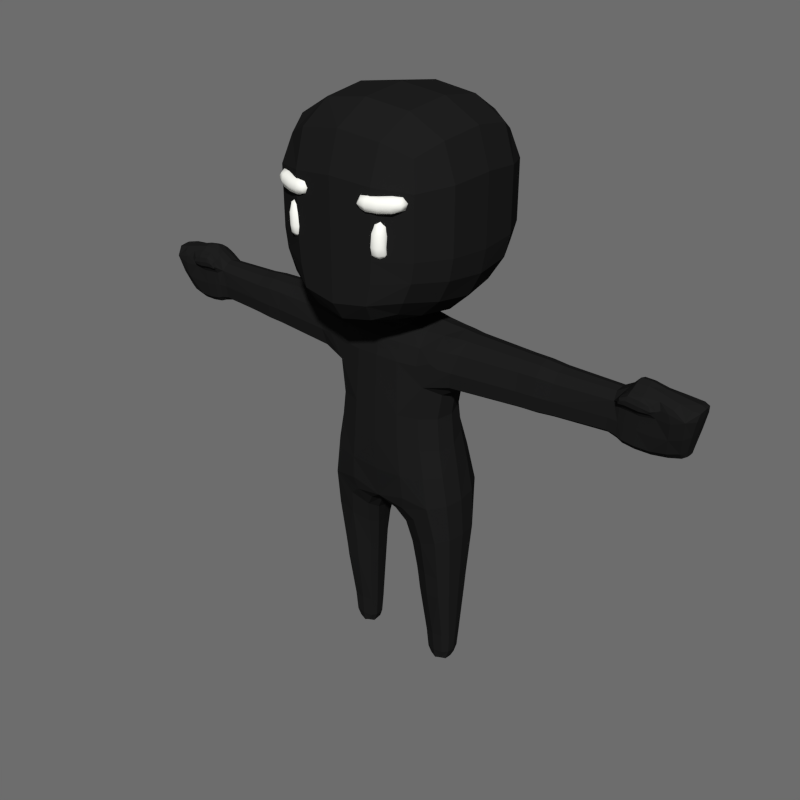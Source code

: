 # Source: BaseCharacter.blend  (saved by Blender 2.83.19; exported with 4.5.12 LTS)
import bpy
from mathutils import Matrix  # noqa: F401  (used for matrix-valued properties, if any)

bpy.ops.wm.read_factory_settings(use_empty=True)
scene = bpy.context.scene
scene.name = 'Scene'

# ---- collections
col_collection_1 = bpy.data.collections.new('Collection 1'); scene.collection.children.link(col_collection_1)

# ---- materials (node trees are filled in below, after node groups)
mat_skin = bpy.data.materials.new('Skin')
mat_skin.alpha_threshold = 0.0
mat_skin.diffuse_color = (0.01341, 0.01341, 0.01341, 1.0)
mat_skin.roughness = 0.5
mat_face = bpy.data.materials.new('Face')
mat_face.alpha_threshold = 0.0
mat_face.diffuse_color = (1.0, 1.0, 0.9404, 1.0)
mat_face.roughness = 0.5

# ---- material node trees

# ---- world
world_world = bpy.data.worlds.new('World'); scene.world = world_world
world_world.color = (0.1523, 0.1523, 0.1523)
world_world.use_sun_shadow = False
world_world.sun_shadow_jitter_overblur = 0.0
world_world.cycles.sampling_method = 'NONE'
world_world.cycles.sample_map_resolution = 256

# ---- meshes
me_cube_004 = bpy.data.meshes.new('Cube.004')
me_cube_004.from_pydata([(0.1227, 0.2001, 1.579), (0.06104, -0.08438, 0.9574), (0.1291, -0.1017, 2.016), (0.1312, -0.2019, 1.561), (0.1614, 0.05575, 2.058), (0.07059, 0.0967, 0.907), (0.4139, 0.1454, 1.853), (0.3394, 0.1147, 1.253), (0.1555, -0.2074, 1.225), (0.3475, -0.09888, 1.236), (0.1146, 0.3094, 1.092), (1.528, -0.05293, 2.027), (0.3217, 0.05788, 2.026), (0.3, -0.16, 1.876), (0.4531, -0.06529, 2.004), (1.492, -0.02305, 1.745), (0.4063, -0.07396, 1.738), (0.404, 0.07814, 1.738), (0.2942, 0.09098, 1.575), (0.3027, -0.09182, 1.553), (0.321, -0.07665, 2.002), (0.4145, -0.1395, 1.853), (0.4546, 0.06757, 2.004), (1.561, 0.01423, 1.758), (1.588, 0.07078, 1.881), (1.512, 0.06185, 2.019), (1.496, 0.06556, 1.746), (1.5, -0.09136, 1.985), (1.496, 0.1247, 1.871), (0.2656, 0.0752, -0.01859), (0.1965, 0.008942, 0.05077), (0.2032, 0.06511, 0.04759), (0.1647, 0.2184, 0.943), (0.1533, -0.1793, 1.017), (0.265, 0.006853, -0.01859), (0.3327, 0.002758, 0.05917), (0.2597, 0.1073, 0.05692), (0.2582, -0.03322, 0.06011), (0.3276, 0.08709, 0.05917), (0.3174, 0.1497, 0.4702), (0.3198, -0.08251, 0.4702), (0.1941, 0.0966, 0.4702), (0.368, 0.0319, 0.4702), (0.1761, -0.06025, 0.4702), (0.1633, 0.02573, 0.4702), (1.263, -0.07376, 1.863), (1.255, 0.04657, 1.768), (1.291, 0.02852, 2.027), (1.254, -0.04324, 1.767), (1.286, -0.04011, 2.023), (1.352, 0.1162, 1.867), (1.37, -0.09455, 1.955), (1.349, 0.05174, 1.749), (1.369, 0.03277, 2.054), (1.345, -0.05026, 1.748), (1.378, -0.04655, 2.06), (1.293, 0.07641, 1.998), (1.27, -0.09092, 1.959), (1.281, -0.1107, 1.986), (1.267, 0.09781, 1.868), (1.344, 0.08789, 2.01), (0.1298, -0.04089, 0.7494), (0.1468, 0.06627, 0.7314), (0.3772, -0.06907, 0.8565), (0.2494, 0.1748, 0.7895), (0.2354, -0.1324, 0.8124), (0.3742, 0.131, 0.8516), (0.1473, 0.264, 1.304), (0.121, 0.1427, 1.996), (0.2991, 0.13, 1.978), (0.05766, -0.04692, 2.173), (0.08649, -0.0741, 2.111), (0.08649, 0.07087, 2.127), (0.05766, 0.04972, 2.183), (1.617, -0.03764, 2.005), (1.615, 0.0501, 2.007), (1.589, -0.02867, 1.88), (1.563, 0.05908, 1.758), (0.1223, -0.186, 1.844), (0.3015, 0.1605, 1.882), (0.1227, 0.1842, 1.846), (1.378, -0.09364, 2.026), (1.507, -0.07845, 1.858), (1.357, -0.07797, 1.851), (1.372, -0.1125, 1.985), (1.446, -0.09356, 1.978), (1.275, -0.09004, 1.998), (0.1302, 0.1035, 2.031), (0.2689, 0.2094, 1.278), (0.367, 0.1286, 1.07), (0.2306, -0.08474, 2.003), (0.2812, -0.1754, 1.236), (0.1642, -0.1982, 1.093), (0.1558, 0.2718, 1.004), (0.1224, -0.162, 1.94), (0.3708, -0.0921, 1.072), (0.2389, 0.04873, 2.044), (0.1744, -0.009627, 2.059), (0.06593, 0.003082, 0.9355), (0.3638, 0.003965, 1.238), (0.1402, -0.2082, 1.389), (0.2397, -0.1654, 1.559), (0.1288, 0.2208, 1.431), (0.3922, 0.1339, 1.768), (0.4554, 0.0007079, 2.023), (0.3182, 0.1047, 1.998), (0.4415, -0.1166, 1.947), (1.494, 0.01656, 1.741), (0.3208, -7.098e-05, 1.555), (0.3205, -0.09644, 1.384), (0.3092, 0.09905, 1.417), (0.3951, -0.1275, 1.768), (0.2269, 0.1636, 1.591), (0.3194, -0.004555, 2.036), (0.4433, 0.1207, 1.948), (0.3175, -0.1359, 1.942), (0.419, 0.001183, 1.737), (0.318, 0.08565, 1.694), (0.3221, -0.08449, 1.689), (0.3964, -0.07197, 2.005), (0.3441, -0.1547, 1.857), (0.3976, 0.06892, 2.012), (0.3436, 0.1571, 1.859), (1.562, 0.03779, 1.756), (1.546, 0.06612, 1.75), (1.544, -0.0008821, 1.75), (1.585, 0.06411, 2.012), (1.561, 0.1088, 1.876), (1.592, -0.05232, 2.012), (1.564, -0.06625, 1.871), (1.521, -0.0858, 2.006), (1.497, 0.1072, 1.782), (0.2194, 0.08574, 0.04992), (0.1249, 0.06473, 0.8335), (0.2271, 0.1894, 0.915), (0.2122, -0.161, 0.9621), (0.1087, -0.0643, 0.8685), (0.0964, 0.1755, 0.9001), (0.08162, -0.1503, 0.9815), (0.3102, 0.08351, 0.0008505), (0.3139, 0.004386, 0.0008505), (0.2681, 0.04298, -0.01859), (0.2208, 0.06734, -0.002046), (0.2615, 0.09836, 0.000287), (0.2604, -0.0222, 0.001084), (0.2159, 0.008818, -0.001249), (0.1383, 0.01758, 0.7356), (0.1519, -0.09544, 0.7744), (0.3089, -0.02732, 0.06295), (0.3903, 0.02671, 0.8551), (0.3029, 0.1132, 0.06215), (0.3549, 0.1045, 0.4702), (0.1994, 0.04097, 0.04838), (0.2107, -0.01959, 0.0547), (0.2447, -0.08586, 0.4702), (0.3366, 0.04492, 0.05563), (0.2536, 0.1365, 0.4702), (0.3354, 0.09293, 0.1773), (0.2554, -0.04265, 0.1787), (0.2584, 0.1159, 0.1739), (0.3403, -0.003083, 0.1773), (0.1942, 0.0679, 0.1599), (0.1863, 0.00535, 0.1647), (1.21, 0.09463, 1.869), (1.211, -0.07278, 1.866), (1.206, 0.05015, 1.778), (1.228, 0.0398, 1.987), (1.206, -0.03803, 1.778), (1.228, -0.03616, 1.986), (1.257, -0.06676, 1.791), (1.292, -0.007483, 2.036), (1.289, 0.05933, 2.01), (1.347, -0.009985, 1.748), (1.379, -0.07265, 2.04), (1.351, 0.1041, 1.779), (1.495, -0.05436, 1.777), (1.525, -0.0009638, 2.036), (1.5, 0.1117, 1.966), (1.419, 0.1249, 1.868), (1.461, -0.08408, 1.984), (1.425, 0.05992, 1.745), (1.429, 0.04938, 2.031), (1.421, -0.0427, 1.744), (1.45, -0.04811, 2.045), (1.347, -0.07196, 1.773), (1.375, -0.01238, 2.07), (1.359, 0.07188, 2.028), (1.254, -0.004904, 1.768), (1.278, -0.06806, 2.005), (1.259, 0.08841, 1.793), (1.321, -0.04497, 2.057), (1.283, -0.04926, 1.756), (1.325, 0.02237, 2.061), (1.286, 0.04573, 1.757), (1.314, -0.1126, 1.993), (1.3, 0.105, 1.867), (1.367, -0.0812, 1.928), (1.296, -0.07692, 1.857), (1.433, -0.07809, 1.849), (1.319, 0.07709, 2.012), (1.278, 0.08906, 1.95), (1.35, 0.1051, 1.962), (0.3586, -0.03684, 0.4702), (0.1698, 0.06198, 0.4702), (0.1572, -0.01903, 0.4702), (0.1767, 0.1153, 0.7462), (0.3279, -0.1307, 0.8456), (0.3277, 0.1962, 0.8337), (0.3213, 0.1622, 0.6049), (0.3226, -0.09824, 0.6049), (0.1869, 0.1006, 0.6049), (0.3767, 0.02883, 0.6049), (0.166, -0.07141, 0.6049), (0.153, 0.02188, 0.6049), (0.1514, 0.3026, 1.193), (0.226, 0.1282, 1.986), (0.1223, 0.1705, 1.938), (0.3149, 0.1498, 1.942), (0.09714, -0.08099, 2.059), (0.07207, 0.004409, 2.182), (0.07928, -0.0673, 2.154), (0.07928, 0.06558, 2.168), (0.1297, 0.002903, 2.13), (1.62, 0.005563, 2.011), (1.609, -0.04579, 1.966), (1.607, 0.06681, 1.968), (1.592, 0.02133, 1.883), (1.568, -0.003061, 1.794), (1.569, 0.06665, 1.795), (0.1261, -0.193, 1.72), (0.2279, -0.1698, 1.846), (0.2288, 0.1692, 1.852), (0.1227, 0.1915, 1.725), (1.272, -0.1051, 1.966), (1.37, -0.1083, 1.962), (1.276, -0.1047, 1.994), (1.426, -0.1072, 1.975), (1.376, -0.1076, 2.01), (1.269, -0.07742, 1.935), (1.514, -0.09192, 1.942), (1.317, -0.09279, 2.027), (1.431, -0.09356, 2.006), (1.308, -0.09413, 1.96), (1.258, -0.08841, 1.967), (1.425, -0.09382, 1.956), (0.1052, 0.06709, 2.082), (0.3054, -0.1739, 1.067), (0.2297, -0.1455, 1.931), (0.2997, 0.2448, 1.065), (0.2314, 0.09247, 2.017), (0.3857, 0.01192, 1.071), (0.241, -0.008505, 2.046), (0.2383, 0.179, 1.441), (0.2553, -0.1726, 1.39), (0.3378, 0.0006853, 1.388), (0.2627, -0.1621, 1.739), (0.258, 0.1627, 1.743), (0.3955, -0.0005574, 2.03), (0.3846, 0.1336, 1.958), (0.3845, -0.1288, 1.945), (0.3391, 0.0004952, 1.688), (1.593, 0.00375, 2.024), (1.545, 0.03278, 1.745), (1.55, 0.09204, 1.789), (1.548, -0.03269, 1.787), (1.574, 0.1038, 1.966), (1.579, -0.09225, 1.97), (0.117, 0.002916, 0.8459), (0.1544, 0.1255, 0.8502), (0.1304, -0.1234, 0.9058), (0.3174, 0.04444, -3.447e-05), (0.2939, 0.1012, 0.01729), (0.2974, -0.01744, 0.01765), (0.2188, 0.0415, -0.001847), (0.2309, 0.08424, 0.01186), (0.2254, -0.01272, 0.01398), (0.2127, 0.09139, 0.1634), (0.1898, 0.04077, 0.1611), (0.202, -0.02644, 0.1706), (0.3127, -0.03698, 0.1829), (0.3455, 0.04492, 0.172), (0.3073, 0.1227, 0.1817), (1.205, 0.002264, 1.778), (1.209, -0.06496, 1.8), (1.235, -0.06807, 1.952), (1.234, 9.984e-05, 1.996), (1.231, 0.07828, 1.954), (1.208, 0.08711, 1.801), (1.423, -0.0009852, 1.744), (1.45, -0.07685, 2.022), (1.425, 0.1114, 1.777), (1.423, -0.06761, 1.771), (1.443, -0.0069, 2.051), (1.403, 0.105, 1.98), (1.286, -0.07061, 1.781), (1.324, -0.01378, 2.071), (1.324, 0.05537, 2.037), (1.284, -0.01108, 1.756), (1.318, -0.07127, 2.037), (1.291, 0.09362, 1.784), (1.442, -0.08129, 1.939), (1.311, 0.09464, 1.959), (0.3625, 0.111, 0.6049), (0.2405, -0.1007, 0.6049), (0.2517, 0.1465, 0.6049), (0.3657, -0.04799, 0.6049), (0.1603, 0.06168, 0.6049), (0.1458, -0.02652, 0.6049), (0.2316, 0.1556, 1.934), (0.1409, -0.0002292, 2.087), (0.1153, 0.00328, 2.168), (1.614, 0.01002, 1.971), (1.57, 0.03281, 1.797), (1.411, -0.1041, 1.962), (1.415, -0.1037, 1.997), (1.316, -0.1073, 2.016), (1.306, -0.08061, 1.934), (1.266, -0.1001, 1.974), (1.309, -0.108, 1.969), (0.7223, 0.1215, 1.86), (0.7577, -0.1083, 1.859), (0.7577, 0.065, 1.757), (0.7577, 0.05459, 1.996), (0.7577, -0.05715, 1.757), (0.7577, -0.05163, 1.995), (0.7577, -0.09826, 1.783), (0.7577, 0.0004617, 2.01), (0.7223, 0.1007, 1.95), (0.7577, 0.001704, 1.756), (0.7577, -0.09384, 1.949), (0.7577, 0.1119, 1.784), (0.8472, 0.1184, 1.861), (0.8473, -0.104, 1.86), (0.8466, 0.06323, 1.76), (0.8497, 0.05277, 1.995), (0.8467, -0.05481, 1.759), (0.8496, -0.04976, 1.994), (0.8465, 0.001759, 1.759), (0.8507, -0.09075, 1.95), (0.8469, 0.109, 1.786), (0.847, -0.09416, 1.785), (0.8506, 0.0003838, 2.009), (0.85, 0.09809, 1.951), (0.9684, 0.1114, 1.863), (0.9355, -0.09704, 1.862), (0.9348, 0.05974, 1.767), (0.9376, 0.04994, 1.988), (0.9349, -0.05095, 1.767), (0.9376, -0.04622, 1.987), (0.9347, 0.002098, 1.767), (0.9386, -0.08466, 1.946), (0.9351, 0.1026, 1.792), (0.9352, -0.08785, 1.791), (0.9385, 0.0008081, 2.001), (0.9725, 0.09243, 1.947), (0.8092, 0.1002, 1.951), (0.8928, 0.09605, 1.949), (0.8927, 0.1157, 1.862), (0.8101, 0.1208, 1.861), (0.3622, -0.04241, 0.543), (0.1651, 0.06183, 0.543), (0.3212, -0.09038, 0.543), (0.1515, -0.02278, 0.543), (0.3587, 0.1077, 0.543), (0.2426, -0.09327, 0.543), (0.1581, 0.02381, 0.543), (0.171, -0.06583, 0.543), (0.3723, 0.03037, 0.543), (-0.1227, 0.2001, 1.579), (-0.06104, -0.08438, 0.9574), (-0.1291, -0.1017, 2.016), (-0.1312, -0.2019, 1.561), (-0.1614, 0.05575, 2.058), (-0.07059, 0.0967, 0.907), (-0.4139, 0.1454, 1.853), (-0.3394, 0.1147, 1.253), (-0.1555, -0.2074, 1.225), (-0.3475, -0.09888, 1.236), (-0.1146, 0.3094, 1.092), (-1.528, -0.05293, 2.027), (-0.3217, 0.05788, 2.026), (-0.3, -0.16, 1.876), (-0.4531, -0.06529, 2.004), (-1.492, -0.02305, 1.745), (-0.4063, -0.07396, 1.738), (-0.404, 0.07814, 1.738), (-0.2942, 0.09098, 1.575), (-0.3027, -0.09182, 1.553), (-0.321, -0.07665, 2.002), (-0.4145, -0.1395, 1.853), (-0.4546, 0.06757, 2.004), (-1.561, 0.01423, 1.758), (-1.588, 0.07078, 1.881), (-1.512, 0.06185, 2.019), (-1.496, 0.06556, 1.746), (-1.5, -0.09136, 1.985), (-1.496, 0.1247, 1.871), (-0.2656, 0.0752, -0.01859), (-0.1965, 0.008942, 0.05077), (-0.2032, 0.06511, 0.04759), (-0.1647, 0.2184, 0.943), (-0.1533, -0.1793, 1.017), (-0.265, 0.006853, -0.01859), (-0.3327, 0.002758, 0.05917), (-0.2597, 0.1073, 0.05692), (-0.2582, -0.03322, 0.06011), (-0.3276, 0.08709, 0.05917), (-0.3174, 0.1497, 0.4702), (-0.3198, -0.08251, 0.4702), (-0.1941, 0.0966, 0.4702), (-0.368, 0.0319, 0.4702), (-0.1761, -0.06025, 0.4702), (-0.1633, 0.02573, 0.4702), (-1.263, -0.07376, 1.863), (-1.255, 0.04657, 1.768), (-1.291, 0.02852, 2.027), (-1.254, -0.04324, 1.767), (-1.286, -0.04011, 2.023), (-1.352, 0.1162, 1.867), (-1.37, -0.09455, 1.955), (-1.349, 0.05174, 1.749), (-1.369, 0.03277, 2.054), (-1.345, -0.05026, 1.748), (-1.378, -0.04655, 2.06), (-1.293, 0.07641, 1.998), (-1.27, -0.09092, 1.959), (-1.281, -0.1107, 1.986), (-1.267, 0.09781, 1.868), (-1.344, 0.08789, 2.01), (-0.1298, -0.04089, 0.7494), (-0.1468, 0.06627, 0.7314), (-0.3772, -0.06907, 0.8565), (-0.2494, 0.1748, 0.7895), (-0.2354, -0.1324, 0.8124), (-0.3742, 0.131, 0.8516), (-0.1473, 0.264, 1.304), (-0.121, 0.1427, 1.996), (-0.2991, 0.13, 1.978), (-0.05766, -0.04692, 2.173), (-0.08649, -0.0741, 2.111), (-0.08649, 0.07087, 2.127), (-0.05766, 0.04972, 2.183), (-1.617, -0.03764, 2.005), (-1.615, 0.0501, 2.007), (-1.589, -0.02867, 1.88), (-1.563, 0.05908, 1.758), (-0.1223, -0.186, 1.844), (-0.3015, 0.1605, 1.882), (-0.1227, 0.1842, 1.846), (-1.378, -0.09364, 2.026), (-1.507, -0.07845, 1.858), (-1.357, -0.07797, 1.851), (-1.372, -0.1125, 1.985), (-1.446, -0.09356, 1.978), (-1.275, -0.09004, 1.998), (-0.1302, 0.1035, 2.031), (-0.2689, 0.2094, 1.278), (-0.367, 0.1286, 1.07), (-0.2306, -0.08474, 2.003), (-0.2812, -0.1754, 1.236), (-0.1642, -0.1982, 1.093), (-0.1558, 0.2718, 1.004), (-0.1224, -0.162, 1.94), (0.0, -0.1396, 2.006), (0.0, -0.09358, 0.9943), (0.0, -0.2122, 1.217), (0.0, 0.3196, 1.095), (-0.3708, -0.0921, 1.072), (-0.2389, 0.04873, 2.044), (0.0, 0.1211, 0.9366), (-0.1744, -0.009627, 2.059), (-0.06593, 0.003082, 0.9355), (-0.3638, 0.003965, 1.238), (0.0, -0.2109, 1.561), (0.0, 0.2093, 1.566), (-0.1402, -0.2082, 1.389), (-0.2397, -0.1654, 1.559), (-0.1288, 0.2208, 1.431), (-0.3922, 0.1339, 1.768), (-0.4554, 0.0007079, 2.023), (-0.3182, 0.1047, 1.998), (-0.4415, -0.1166, 1.947), (-1.494, 0.01656, 1.741), (-0.3208, -7.098e-05, 1.555), (-0.3205, -0.09644, 1.384), (-0.3092, 0.09905, 1.417), (-0.3951, -0.1275, 1.768), (-0.2269, 0.1636, 1.591), (-0.3194, -0.004555, 2.036), (-0.4433, 0.1207, 1.948), (-0.3175, -0.1359, 1.942), (-0.419, 0.001183, 1.737), (-0.318, 0.08565, 1.694), (-0.3221, -0.08449, 1.689), (-0.3964, -0.07197, 2.005), (-0.3441, -0.1547, 1.857), (-0.3976, 0.06892, 2.012), (-0.3436, 0.1571, 1.859), (-1.562, 0.03779, 1.756), (-1.546, 0.06612, 1.75), (-1.544, -0.0008821, 1.75), (-1.585, 0.06411, 2.012), (-1.561, 0.1088, 1.876), (-1.592, -0.05232, 2.012), (-1.564, -0.06625, 1.871), (-1.521, -0.0858, 2.006), (-1.497, 0.1072, 1.782), (-0.2194, 0.08574, 0.04992), (-0.1249, 0.06473, 0.8335), (-0.2271, 0.1894, 0.915), (-0.2122, -0.161, 0.9621), (-0.1087, -0.0643, 0.8685), (-0.0964, 0.1755, 0.9001), (-0.08162, -0.1503, 0.9815), (-0.3102, 0.08351, 0.0008505), (-0.3139, 0.004386, 0.0008505), (-0.2681, 0.04298, -0.01859), (-0.2208, 0.06734, -0.002046), (-0.2615, 0.09836, 0.000287), (-0.2604, -0.0222, 0.001084), (-0.2159, 0.008818, -0.001249), (-0.1383, 0.01758, 0.7356), (-0.1519, -0.09544, 0.7744), (-0.3089, -0.02732, 0.06295), (-0.3903, 0.02671, 0.8551), (-0.3029, 0.1132, 0.06215), (-0.3549, 0.1045, 0.4702), (-0.1994, 0.04097, 0.04838), (-0.2107, -0.01959, 0.0547), (-0.2447, -0.08586, 0.4702), (-0.3366, 0.04492, 0.05563), (-0.2536, 0.1365, 0.4702), (-0.3354, 0.09293, 0.1773), (-0.2554, -0.04265, 0.1787), (-0.2584, 0.1159, 0.1739), (-0.3403, -0.003083, 0.1773), (-0.1942, 0.0679, 0.1599), (-0.1863, 0.00535, 0.1647), (-1.21, 0.09463, 1.869), (-1.211, -0.07278, 1.866), (-1.206, 0.05015, 1.778), (-1.228, 0.0398, 1.987), (-1.206, -0.03803, 1.778), (-1.228, -0.03616, 1.986), (-1.257, -0.06676, 1.791), (-1.292, -0.007483, 2.036), (-1.289, 0.05933, 2.01), (-1.347, -0.009985, 1.748), (-1.379, -0.07265, 2.04), (-1.351, 0.1041, 1.779), (-1.495, -0.05436, 1.777), (-1.525, -0.0009638, 2.036), (-1.5, 0.1117, 1.966), (-1.419, 0.1249, 1.868), (-1.461, -0.08408, 1.984), (-1.425, 0.05992, 1.745), (-1.429, 0.04938, 2.031), (-1.421, -0.0427, 1.744), (-1.45, -0.04811, 2.045), (-1.347, -0.07196, 1.773), (-1.375, -0.01238, 2.07), (-1.359, 0.07188, 2.028), (-1.254, -0.004904, 1.768), (-1.278, -0.06806, 2.005), (-1.259, 0.08841, 1.793), (-1.321, -0.04497, 2.057), (-1.283, -0.04926, 1.756), (-1.325, 0.02237, 2.061), (-1.286, 0.04573, 1.757), (-1.314, -0.1126, 1.993), (-1.3, 0.105, 1.867), (-1.367, -0.0812, 1.928), (-1.296, -0.07692, 1.857), (-1.433, -0.07809, 1.849), (-1.319, 0.07709, 2.012), (-1.278, 0.08906, 1.95), (-1.35, 0.1051, 1.962), (-0.3586, -0.03684, 0.4702), (-0.1698, 0.06198, 0.4702), (-0.1572, -0.01903, 0.4702), (-0.1767, 0.1153, 0.7462), (-0.3279, -0.1307, 0.8456), (-0.3277, 0.1962, 0.8337), (-0.3213, 0.1622, 0.6049), (-0.3226, -0.09824, 0.6049), (-0.1869, 0.1006, 0.6049), (-0.3767, 0.02883, 0.6049), (-0.166, -0.07141, 0.6049), (-0.153, 0.02188, 0.6049), (0.0, 0.2813, 1.318), (-0.1514, 0.3026, 1.193), (0.0, 0.154, 2.001), (-0.226, 0.1282, 1.986), (-0.1223, 0.1705, 1.938), (-0.3149, 0.1498, 1.942), (-0.09714, -0.08099, 2.059), (0.0, 0.06029, 2.183), (-0.07207, 0.004409, 2.182), (0.0, -0.06051, 2.17), (-0.07928, -0.0673, 2.154), (-0.07928, 0.06558, 2.168), (-0.1297, 0.002903, 2.13), (0.0, -0.1149, 2.096), (-1.62, 0.005563, 2.011), (-1.609, -0.04579, 1.966), (-1.607, 0.06681, 1.968), (-1.592, 0.02133, 1.883), (-1.568, -0.003061, 1.794), (-1.569, 0.06665, 1.795), (0.0, -0.1957, 1.85), (0.0, 0.1933, 1.849), (-0.1261, -0.193, 1.72), (-0.2279, -0.1698, 1.846), (-0.2288, 0.1692, 1.852), (-0.1227, 0.1915, 1.725), (-1.272, -0.1051, 1.966), (-1.37, -0.1083, 1.962), (-1.276, -0.1047, 1.994), (-1.426, -0.1072, 1.975), (-1.376, -0.1076, 2.01), (-1.269, -0.07742, 1.935), (-1.514, -0.09192, 1.942), (-1.317, -0.09279, 2.027), (-1.431, -0.09356, 2.006), (-1.308, -0.09413, 1.96), (-1.258, -0.08841, 1.967), (-1.425, -0.09382, 1.956), (0.0, 0.1026, 2.12), (-0.1052, 0.06709, 2.082), (-0.3054, -0.1739, 1.067), (-0.2297, -0.1455, 1.931), (-0.2997, 0.2448, 1.065), (-0.2314, 0.09247, 2.017), (-0.3857, 0.01192, 1.071), (-0.241, -0.008505, 2.046), (-0.2383, 0.179, 1.441), (-0.2553, -0.1726, 1.39), (-0.3378, 0.0006853, 1.388), (-0.2627, -0.1621, 1.739), (-0.258, 0.1627, 1.743), (-0.3955, -0.0005574, 2.03), (-0.3846, 0.1336, 1.958), (-0.3845, -0.1288, 1.945), (-0.3391, 0.0004952, 1.688), (-1.593, 0.00375, 2.024), (-1.545, 0.03278, 1.745), (-1.55, 0.09204, 1.789), (-1.548, -0.03269, 1.787), (-1.574, 0.1038, 1.966), (-1.579, -0.09225, 1.97), (-0.117, 0.002916, 0.8459), (-0.1544, 0.1255, 0.8502), (-0.1304, -0.1234, 0.9058), (-0.3174, 0.04444, -3.447e-05), (-0.2939, 0.1012, 0.01729), (-0.2974, -0.01744, 0.01765), (-0.2188, 0.0415, -0.001847), (-0.2309, 0.08424, 0.01186), (-0.2254, -0.01272, 0.01398), (-0.2127, 0.09139, 0.1634), (-0.1898, 0.04077, 0.1611), (-0.202, -0.02644, 0.1706), (-0.3127, -0.03698, 0.1829), (-0.3455, 0.04492, 0.172), (-0.3073, 0.1227, 0.1817), (-1.205, 0.002264, 1.778), (-1.209, -0.06496, 1.8), (-1.235, -0.06807, 1.952), (-1.234, 9.984e-05, 1.996), (-1.231, 0.07828, 1.954), (-1.208, 0.08711, 1.801), (-1.423, -0.0009852, 1.744), (-1.45, -0.07685, 2.022), (-1.425, 0.1114, 1.777), (-1.423, -0.06761, 1.771), (-1.443, -0.0069, 2.051), (-1.403, 0.105, 1.98), (-1.286, -0.07061, 1.781), (-1.324, -0.01378, 2.071), (-1.324, 0.05537, 2.037), (-1.284, -0.01108, 1.756), (-1.318, -0.07127, 2.037), (-1.291, 0.09362, 1.784), (-1.442, -0.08129, 1.939), (-1.311, 0.09464, 1.959), (-0.3625, 0.111, 0.6049), (-0.2405, -0.1007, 0.6049), (-0.2517, 0.1465, 0.6049), (-0.3657, -0.04799, 0.6049), (-0.1603, 0.06168, 0.6049), (-0.1458, -0.02652, 0.6049), (-0.2316, 0.1556, 1.934), (-0.1409, -0.0002292, 2.087), (-0.1153, 0.00328, 2.168), (-1.614, 0.01002, 1.971), (-1.57, 0.03281, 1.797), (-1.411, -0.1041, 1.962), (-1.415, -0.1037, 1.997), (-1.316, -0.1073, 2.016), (-1.306, -0.08061, 1.934), (-1.266, -0.1001, 1.974), (-1.309, -0.108, 1.969), (0.0, 0.2591, 0.9361), (0.0, 0.1186, 2.052), (0.0, -0.188, 1.044), (0.0, -0.1788, 1.945), (0.0, 0.006871, 0.9752), (0.0, -0.2158, 1.387), (0.0, 0.2322, 1.419), (0.0, 0.322, 1.224), (0.0, 0.1803, 1.943), (0.0, -0.1211, 2.043), (0.0, 0.09202, 2.166), (0.0, 0.003656, 2.181), (0.0, -0.1013, 2.145), (0.0, -0.2025, 1.721), (0.0, 0.2005, 1.722), (-0.7223, 0.1215, 1.86), (-0.7577, -0.1083, 1.859), (-0.7577, 0.065, 1.757), (-0.7577, 0.05459, 1.996), (-0.7577, -0.05715, 1.757), (-0.7577, -0.05163, 1.995), (-0.7577, -0.09826, 1.783), (-0.7577, 0.0004617, 2.01), (-0.7223, 0.1007, 1.95), (-0.7577, 0.001704, 1.756), (-0.7577, -0.09384, 1.949), (-0.7577, 0.1119, 1.784), (-0.8472, 0.1184, 1.861), (-0.8473, -0.104, 1.86), (-0.8466, 0.06323, 1.76), (-0.8497, 0.05277, 1.995), (-0.8467, -0.05481, 1.759), (-0.8496, -0.04976, 1.994), (-0.8465, 0.001759, 1.759), (-0.8507, -0.09075, 1.95), (-0.8469, 0.109, 1.786), (-0.847, -0.09416, 1.785), (-0.8506, 0.0003838, 2.009), (-0.85, 0.09809, 1.951), (-0.9684, 0.1114, 1.863), (-0.9355, -0.09704, 1.862), (-0.9348, 0.05974, 1.767), (-0.9376, 0.04994, 1.988), (-0.9349, -0.05095, 1.767), (-0.9376, -0.04622, 1.987), (-0.9347, 0.002098, 1.767), (-0.9386, -0.08466, 1.946), (-0.9351, 0.1026, 1.792), (-0.9352, -0.08785, 1.791), (-0.9385, 0.0008081, 2.001), (-0.9725, 0.09243, 1.947), (-0.8092, 0.1002, 1.951), (-0.8928, 0.09605, 1.949), (-0.8927, 0.1157, 1.862), (-0.8101, 0.1208, 1.861), (-0.3622, -0.04241, 0.543), (-0.1651, 0.06183, 0.543), (-0.3212, -0.09038, 0.543), (-0.1515, -0.02278, 0.543), (-0.3587, 0.1077, 0.543), (-0.2426, -0.09327, 0.543), (-0.1581, 0.02381, 0.543), (-0.171, -0.06583, 0.543), (-0.3723, 0.03037, 0.543), (0.2781, -0.4261, 2.495), (0.2261, -0.4071, 2.493), (0.2071, -0.4589, 2.49), (0.2591, -0.4779, 2.491), (0.2513, -0.4405, 2.647), (0.2452, -0.4313, 2.47), (0.2612, -0.4829, 2.583), (0.2101, -0.4621, 2.585), (0.2301, -0.4113, 2.578), (0.2812, -0.4321, 2.576), (-0.2781, -0.4261, 2.495), (-0.2261, -0.4071, 2.493), (-0.2071, -0.4589, 2.49), (-0.2591, -0.4779, 2.491), (-0.2513, -0.4405, 2.647), (-0.2452, -0.4313, 2.47), (-0.2612, -0.4829, 2.583), (-0.2101, -0.4621, 2.585), (-0.2301, -0.4113, 2.578), (-0.2812, -0.4321, 2.576), (0.2765, -0.4316, 2.624), (0.2816, -0.4568, 2.493), (0.2711, -0.4219, 2.479), (0.2606, -0.4089, 2.575), (0.2386, -0.4151, 2.628), (0.2321, -0.4076, 2.478), (0.2073, -0.4315, 2.582), (0.2233, -0.4527, 2.636), (0.218, -0.4463, 2.473), (0.2307, -0.4852, 2.586), (0.2611, -0.4692, 2.632), (0.257, -0.4606, 2.474), (0.284, -0.4627, 2.579), (0.2568, -0.4037, 2.495), (0.2036, -0.4282, 2.491), (0.2284, -0.4814, 2.49), (0.2583, -0.4848, 2.526), (0.2065, -0.4654, 2.525), (0.2258, -0.4137, 2.524), (0.2776, -0.4332, 2.525), (-0.2765, -0.4316, 2.624), (-0.2816, -0.4568, 2.493), (-0.2711, -0.4219, 2.479), (-0.2606, -0.4089, 2.575), (-0.2386, -0.4151, 2.628), (-0.2321, -0.4076, 2.478), (-0.2073, -0.4315, 2.582), (-0.2233, -0.4527, 2.636), (-0.218, -0.4463, 2.473), (-0.2307, -0.4852, 2.586), (-0.2611, -0.4692, 2.632), (-0.257, -0.4606, 2.474), (-0.284, -0.4627, 2.579), (-0.2568, -0.4037, 2.495), (-0.2036, -0.4282, 2.491), (-0.2284, -0.4814, 2.49), (-0.2583, -0.4848, 2.526), (-0.2065, -0.4654, 2.525), (-0.2258, -0.4137, 2.524), (-0.2776, -0.4332, 2.525), (0.277, -0.4554, 2.615), (0.2729, -0.4469, 2.481), (0.26, -0.4154, 2.612), (0.2545, -0.4076, 2.483), (0.2375, -0.4714, 2.622), (0.2336, -0.465, 2.477), (0.2206, -0.4315, 2.619), (0.2152, -0.4257, 2.479), (0.2809, -0.4639, 2.526), (0.2565, -0.4105, 2.524), (0.2032, -0.4347, 2.524), (0.2276, -0.488, 2.526), (-0.277, -0.4554, 2.615), (-0.2729, -0.4469, 2.481), (-0.26, -0.4154, 2.612), (-0.2545, -0.4076, 2.483), (-0.2375, -0.4714, 2.622), (-0.2336, -0.465, 2.477), (-0.2206, -0.4315, 2.619), (-0.2152, -0.4257, 2.479), (-0.2809, -0.4639, 2.526), (-0.2565, -0.4105, 2.524), (-0.2032, -0.4347, 2.524), (-0.2276, -0.488, 2.526), (0.3067, -0.4361, 2.758), (0.2994, -0.3928, 2.724), (0.3127, -0.4243, 2.681), (0.3199, -0.4676, 2.715), (0.1442, -0.4739, 2.72), (0.3688, -0.4073, 2.731), (0.2045, -0.5015, 2.708), (0.1933, -0.4581, 2.676), (0.1903, -0.4254, 2.72), (0.2015, -0.4689, 2.752), (-0.3067, -0.4361, 2.758), (-0.2994, -0.3928, 2.724), (-0.3127, -0.4243, 2.681), (-0.3199, -0.4676, 2.715), (-0.1442, -0.4739, 2.72), (-0.3688, -0.4073, 2.731), (-0.2045, -0.5015, 2.708), (-0.1933, -0.4581, 2.676), (-0.1903, -0.4254, 2.72), (-0.2015, -0.4689, 2.752), (0.1631, -0.4753, 2.747), (0.3151, -0.4627, 2.745), (0.3508, -0.4178, 2.757), (0.1952, -0.439, 2.747), (0.1526, -0.4428, 2.723), (0.3451, -0.3853, 2.732), (0.189, -0.4309, 2.69), (0.1519, -0.4673, 2.69), (0.3572, -0.4083, 2.699), (0.1997, -0.488, 2.681), (0.1624, -0.4998, 2.713), (0.3629, -0.4408, 2.725), (0.2058, -0.496, 2.738), (0.2998, -0.4066, 2.752), (0.3043, -0.3977, 2.694), (0.3196, -0.4538, 2.687), (0.2604, -0.4878, 2.707), (0.2524, -0.4444, 2.674), (0.2438, -0.412, 2.718), (0.2518, -0.4555, 2.751), (-0.1631, -0.4753, 2.747), (-0.3151, -0.4627, 2.745), (-0.3508, -0.4178, 2.757), (-0.1952, -0.439, 2.747), (-0.1526, -0.4428, 2.723), (-0.3451, -0.3853, 2.732), (-0.189, -0.4309, 2.69), (-0.1519, -0.4673, 2.69), (-0.3572, -0.4083, 2.699), (-0.1997, -0.488, 2.681), (-0.1624, -0.4998, 2.713), (-0.3629, -0.4408, 2.725), (-0.2058, -0.496, 2.738), (-0.2998, -0.4066, 2.752), (-0.3043, -0.3977, 2.694), (-0.3196, -0.4538, 2.687), (-0.2604, -0.4878, 2.707), (-0.2524, -0.4444, 2.674), (-0.2438, -0.412, 2.718), (-0.2518, -0.4555, 2.751), (0.175, -0.4934, 2.735), (0.3466, -0.4416, 2.745), (0.1675, -0.4511, 2.742), (0.3342, -0.4003, 2.75), (0.1682, -0.4874, 2.692), (0.3508, -0.4347, 2.702), (0.1607, -0.4451, 2.699), (0.3384, -0.3934, 2.707), (0.2581, -0.4825, 2.738), (0.2457, -0.4257, 2.745), (0.2461, -0.4174, 2.688), (0.2585, -0.4742, 2.68), (-0.175, -0.4934, 2.735), (-0.3466, -0.4416, 2.745), (-0.1675, -0.4511, 2.742), (-0.3342, -0.4003, 2.75), (-0.1682, -0.4874, 2.692), (-0.3508, -0.4347, 2.702), (-0.1607, -0.4451, 2.699), (-0.3384, -0.3934, 2.707), (-0.2581, -0.4825, 2.738), (-0.2457, -0.4257, 2.745), (-0.2461, -0.4174, 2.688), (-0.2585, -0.4742, 2.68), (-0.473, 0.2178, 2.786), (0.2155, 0.473, 2.786), (0.473, -0.2178, 2.786), (-0.2202, -0.473, 2.786), (0.1605, -0.2365, 2.092), (-0.2388, -0.2365, 3.068), (0.2342, -0.2365, 3.068), (-0.1637, -0.2365, 2.092), (0.2155, -0.473, 2.786), (-0.2202, 0.473, 2.786), (-0.1637, 0.1096, 2.112), (0.2342, 0.2365, 3.068), (-0.2388, 0.2365, 3.068), (0.1605, 0.1096, 2.112), (0.473, 0.2178, 2.786), (-0.473, -0.2178, 2.786), (-0.4723, -0.2178, 2.457), (0.4723, 0.2178, 2.457), (-0.2198, 0.473, 2.457), (0.2152, -0.473, 2.457), (-0.2198, -0.473, 2.457), (0.4723, -0.2178, 2.457), (0.2152, 0.473, 2.457), (-0.4723, 0.2178, 2.457), (-0.3979, 0.158, 2.238), (0.1813, 0.3461, 2.257), (0.3979, -0.2178, 2.237), (-0.1852, -0.473, 2.237), (0.1813, -0.473, 2.237), (-0.1852, 0.3461, 2.257), (0.3979, 0.158, 2.238), (-0.3979, -0.2178, 2.237), (-0.3025, -0.2225, 2.146), (-0.3911, -0.3905, 2.769), (-0.4144, 0.2225, 2.967), (-0.329, 0.284, 2.27), (-0.1627, 0.2235, 2.176), (0.2202, 0.4138, 2.967), (0.3281, 0.284, 2.27), (0.3017, 0.116, 2.152), (0.4133, -0.2225, 2.967), (0.3281, -0.3905, 2.264), (0.1593, -0.4138, 2.146), (-0.2248, -0.4138, 2.967), (0.1593, 0.2235, 2.176), (-0.2248, 0.4138, 2.967), (-0.1627, -0.4138, 2.146), (0.2202, -0.4138, 2.967), (-0.003489, -0.2458, 3.099), (-0.002392, -0.2458, 2.074), (-0.002935, -0.4916, 2.211), (-0.002935, 0.3611, 2.24), (-0.3025, 0.116, 2.152), (-0.4144, -0.2225, 2.967), (0.3017, -0.2225, 2.146), (0.4133, 0.2225, 2.967), (-0.003489, 0.2458, 3.099), (-0.002392, 0.1153, 2.104), (-0.1701, -0.03173, 2.079), (0.2435, 0.0, 3.099), (-0.2481, 0.0, 3.099), (0.1669, -0.03173, 2.079), (0.4136, -0.01496, 2.211), (-0.4136, -0.01496, 2.211), (-0.3905, -0.3905, 2.466), (-0.3911, 0.3905, 2.769), (0.39, 0.3905, 2.769), (0.39, -0.3905, 2.769), (-0.003489, -0.4916, 2.804), (-0.003489, 0.4916, 2.804), (0.4916, 0.0, 2.804), (-0.4916, 0.0, 2.804), (-0.4728, -0.2178, 2.594), (0.4728, 0.2178, 2.594), (-0.2201, 0.473, 2.594), (0.2154, -0.473, 2.594), (-0.2201, -0.473, 2.594), (0.4728, -0.2178, 2.594), (0.2154, 0.473, 2.594), (-0.4728, 0.2178, 2.594), (-0.3905, 0.3905, 2.466), (0.3894, 0.3905, 2.466), (0.3894, -0.3905, 2.466), (-0.003484, -0.4916, 2.448), (-0.003484, 0.4916, 2.448), (0.4909, 0.0, 2.448), (-0.4909, 0.0, 2.448), (-0.329, -0.3905, 2.264), (-0.4533, 0.2029, 2.347), (0.2066, 0.4412, 2.352), (0.4533, -0.2178, 2.347), (-0.211, -0.473, 2.347), (0.2066, -0.473, 2.347), (-0.211, 0.4412, 2.352), (0.4533, 0.2029, 2.347), (-0.4533, -0.2178, 2.347), (-0.27, -0.3534, 2.184), (-0.3544, -0.3534, 2.907), (-0.27, 0.2089, 2.198), (-0.3544, 0.3534, 2.907), (0.2685, -0.3534, 2.184), (0.3523, -0.3534, 2.907), (0.2685, 0.2089, 2.198), (0.3523, 0.3534, 2.907), (-0.002528, 0.2344, 2.161), (-0.003489, 0.4302, 2.997), (-0.002528, -0.4302, 2.117), (-0.003489, -0.4302, 2.997), (-0.3144, -0.02663, 2.119), (-0.4308, 0.0, 2.997), (0.3136, -0.02663, 2.119), (0.4296, -9.505e-10, 2.997), (-0.003489, 0.0, 3.128), (-0.002392, -0.03263, 2.073), (-0.391, -0.3905, 2.592), (-0.391, 0.3905, 2.592), (0.3898, 0.3905, 2.592), (0.3898, -0.3905, 2.592), (-0.003488, -0.4916, 2.596), (-0.003488, 0.4916, 2.596), (0.4914, 0.0, 2.596), (-0.4914, 0.0, 2.596), (-0.3749, 0.3639, 2.366), (0.3738, 0.3639, 2.366), (0.3738, -0.3905, 2.365), (-0.003344, -0.4916, 2.329), (-0.003344, 0.459, 2.337), (0.4712, -0.00374, 2.329), (-0.4712, -0.00374, 2.329), (-0.3749, -0.3905, 2.365)], [], [(0, 102, 708, 474), (0, 474, 716, 232), (0, 232, 256, 112), (0, 112, 252, 102), (348, 168, 285, 353), (350, 284, 168, 348), (1, 464, 706, 98), (1, 98, 267, 136), (1, 136, 269, 138), (1, 138, 704, 464), (2, 90, 251, 97), (2, 97, 309, 218), (2, 218, 711, 463), (2, 463, 705, 94), (2, 94, 247, 90), (3, 100, 253, 101), (3, 101, 255, 229), (3, 229, 715, 473), (3, 473, 707, 100), (4, 96, 249, 87), (4, 87, 703, 245), (4, 245, 309, 97), (4, 97, 251, 96), (5, 469, 702, 137), (5, 137, 268, 133), (5, 133, 267, 98), (5, 98, 706, 469), (6, 103, 256, 122), (6, 122, 258, 114), (7, 89, 248, 88), (7, 88, 252, 110), (7, 110, 254, 99), (7, 99, 250, 89), (8, 92, 246, 91), (8, 91, 253, 100), (8, 100, 707, 465), (8, 465, 704, 92), (9, 95, 250, 99), (9, 99, 254, 109), (9, 109, 253, 91), (9, 91, 246, 95), (10, 93, 702, 466), (10, 466, 709, 214), (10, 214, 248, 93), (11, 176, 292, 183), (11, 183, 289, 130), (11, 130, 266, 128), (11, 128, 261, 176), (344, 164, 284, 350), (326, 322, 22, 104), (12, 113, 257, 121), (12, 121, 258, 105), (12, 105, 249, 96), (12, 96, 251, 113), (13, 230, 255, 120), (13, 120, 259, 115), (13, 115, 247, 230), (14, 119, 259, 106), (14, 104, 257, 119), (15, 175, 291, 182), (15, 182, 288, 107), (15, 107, 262, 125), (15, 125, 264, 175), (343, 163, 287, 351), (349, 282, 167, 347), (346, 166, 286, 354), (325, 320, 21, 111), (351, 287, 165, 345), (327, 319, 6, 114), (347, 167, 283, 352), (16, 111, 255, 118), (16, 118, 260, 116), (17, 116, 260, 117), (17, 117, 256, 103), (18, 108, 254, 110), (18, 110, 252, 112), (18, 112, 256, 117), (18, 117, 260, 108), (19, 101, 253, 109), (19, 109, 254, 108), (19, 108, 260, 118), (19, 118, 255, 101), (20, 90, 247, 115), (20, 115, 259, 119), (20, 119, 257, 113), (20, 113, 251, 90), (21, 106, 259, 120), (21, 120, 255, 111), (22, 114, 258, 121), (22, 121, 257, 104), (23, 125, 262, 123), (23, 123, 312, 227), (23, 227, 264, 125), (24, 228, 263, 127), (24, 127, 265, 225), (24, 225, 311, 226), (24, 226, 312, 228), (25, 177, 293, 181), (25, 181, 292, 176), (25, 176, 261, 126), (25, 126, 265, 177), (26, 107, 288, 180), (26, 180, 290, 131), (26, 131, 263, 124), (26, 124, 262, 107), (27, 130, 289, 179), (27, 179, 300, 239), (27, 239, 266, 130), (28, 131, 290, 178), (28, 178, 293, 177), (28, 177, 265, 127), (28, 127, 263, 131), (29, 141, 273, 142), (29, 142, 274, 143), (29, 143, 271, 139), (29, 139, 270, 141), (30, 153, 278, 162), (30, 162, 277, 152), (30, 152, 273, 145), (30, 145, 275, 153), (31, 152, 277, 161), (31, 161, 276, 132), (31, 132, 274, 142), (31, 142, 273, 152), (32, 134, 268, 137), (32, 137, 702, 93), (32, 93, 248, 134), (33, 92, 704, 138), (33, 138, 269, 135), (33, 135, 246, 92), (34, 140, 272, 144), (34, 144, 275, 145), (34, 145, 273, 141), (34, 141, 270, 140), (35, 155, 280, 160), (35, 160, 279, 148), (35, 148, 272, 140), (35, 140, 270, 155), (36, 132, 276, 159), (36, 159, 281, 150), (36, 150, 271, 143), (36, 143, 274, 132), (37, 148, 279, 158), (37, 158, 278, 153), (37, 153, 275, 144), (37, 144, 272, 148), (38, 150, 281, 157), (38, 157, 280, 155), (38, 155, 270, 139), (38, 139, 271, 150), (61, 146, 213, 307), (154, 43, 278, 158), (363, 208, 302), (364, 366, 43, 154), (156, 39, 281, 159), (364, 361, 209, 303), (363, 39, 208), (157, 281, 39, 151), (202, 40, 279, 160), (304, 208, 39, 156), (359, 361, 40, 202), (158, 279, 40, 154), (203, 41, 276, 161), (359, 367, 211, 305), (360, 41, 203), (159, 276, 41, 156), (204, 44, 277, 162), (360, 365, 213, 306), (362, 365, 44, 204), (160, 280, 42, 202), (363, 367, 42, 151), (362, 366, 212, 307), (162, 278, 43, 204), (345, 165, 282, 349), (45, 164, 283, 169), (45, 169, 294, 197), (45, 197, 316, 238), (45, 238, 284, 164), (46, 165, 287, 189), (46, 189, 299, 193), (46, 193, 297, 187), (46, 187, 282, 165), (47, 166, 285, 170), (47, 170, 295, 192), (47, 192, 296, 171), (47, 171, 286, 166), (48, 167, 282, 187), (48, 187, 297, 191), (48, 191, 294, 169), (48, 169, 283, 167), (49, 168, 284, 188), (49, 188, 298, 190), (49, 190, 295, 170), (49, 170, 285, 168), (50, 174, 299, 195), (50, 195, 301, 201), (50, 201, 293, 178), (50, 178, 290, 174), (51, 242, 316, 196), (51, 196, 300, 244), (51, 244, 313, 234), (51, 234, 318, 242), (52, 172, 297, 193), (52, 193, 299, 174), (52, 174, 290, 180), (52, 180, 288, 172), (53, 186, 296, 192), (53, 192, 295, 185), (53, 185, 292, 181), (53, 181, 293, 186), (54, 184, 294, 191), (54, 191, 297, 172), (54, 172, 288, 182), (54, 182, 291, 184), (55, 185, 295, 190), (55, 190, 298, 173), (55, 173, 289, 183), (55, 183, 292, 185), (56, 200, 286, 171), (56, 171, 296, 199), (56, 199, 301, 200), (57, 243, 284, 238), (57, 238, 316, 242), (57, 242, 318, 233), (57, 233, 317, 243), (58, 235, 317, 233), (58, 233, 318, 194), (58, 194, 315, 235), (59, 200, 301, 195), (59, 195, 299, 189), (59, 189, 287, 163), (59, 163, 286, 200), (60, 186, 293, 201), (60, 201, 301, 199), (60, 199, 296, 186), (61, 147, 269, 136), (61, 136, 267, 146), (66, 302, 208, 207), (62, 146, 267, 133), (62, 133, 268, 205), (66, 149, 211, 302), (65, 303, 209, 206), (63, 149, 250, 95), (63, 95, 246, 206), (65, 147, 212, 303), (64, 304, 210, 205), (64, 205, 268, 134), (64, 134, 248, 207), (64, 207, 208, 304), (63, 305, 211, 149), (65, 206, 246, 135), (65, 135, 269, 147), (63, 206, 209, 305), (62, 306, 213, 146), (66, 207, 248, 89), (66, 89, 250, 149), (62, 205, 210, 306), (61, 307, 212, 147), (67, 88, 248, 214), (67, 214, 709, 589), (67, 589, 708, 102), (67, 102, 252, 88), (68, 215, 308, 216), (68, 216, 710, 591), (68, 591, 703, 87), (68, 87, 249, 215), (69, 105, 258, 217), (69, 217, 308, 215), (69, 215, 249, 105), (70, 598, 714, 220), (70, 220, 310, 219), (70, 219, 713, 598), (71, 602, 711, 218), (71, 218, 309, 222), (71, 222, 310, 220), (71, 220, 714, 602), (72, 222, 309, 245), (72, 245, 703, 627), (72, 627, 712, 221), (72, 221, 310, 222), (73, 219, 310, 221), (73, 221, 712, 596), (73, 596, 713, 219), (74, 128, 266, 224), (74, 224, 311, 223), (74, 223, 261, 128), (75, 223, 311, 225), (75, 225, 265, 126), (75, 126, 261, 223), (76, 129, 264, 227), (76, 227, 312, 226), (76, 226, 311, 224), (76, 224, 266, 129), (77, 228, 312, 123), (77, 123, 262, 124), (77, 124, 263, 228), (78, 609, 715, 229), (78, 229, 255, 230), (78, 230, 247, 94), (78, 94, 705, 609), (79, 122, 256, 231), (79, 231, 308, 217), (79, 217, 258, 122), (80, 231, 256, 232), (80, 232, 716, 610), (80, 610, 710, 216), (80, 216, 308, 231), (81, 241, 289, 173), (81, 173, 298, 240), (81, 240, 315, 237), (81, 237, 314, 241), (82, 129, 266, 239), (82, 239, 300, 198), (82, 198, 291, 175), (82, 175, 264, 129), (83, 198, 300, 196), (83, 196, 316, 197), (83, 197, 294, 184), (83, 184, 291, 198), (84, 236, 314, 237), (84, 237, 315, 194), (84, 194, 318, 234), (84, 234, 313, 236), (85, 244, 300, 179), (85, 179, 289, 241), (85, 241, 314, 236), (85, 236, 313, 244), (86, 240, 298, 188), (86, 188, 284, 243), (86, 243, 317, 235), (86, 235, 315, 240), (17, 321, 328, 116), (16, 323, 325, 111), (342, 331, 358, 355), (103, 330, 321, 17), (340, 332, 320, 325), (22, 322, 327, 114), (116, 328, 323, 16), (6, 319, 330, 103), (341, 334, 322, 326), (21, 320, 329, 106), (106, 329, 324, 14), (14, 324, 326, 104), (353, 346, 334, 341), (352, 344, 332, 340), (354, 343, 357, 356), (321, 333, 337, 328), (323, 335, 340, 325), (330, 339, 333, 321), (322, 334, 355, 327), (328, 337, 335, 323), (319, 358, 339, 330), (320, 332, 338, 329), (329, 338, 336, 324), (324, 336, 341, 326), (286, 163, 343, 354), (283, 164, 344, 352), (285, 166, 346, 353), (333, 345, 349, 337), (335, 347, 352, 340), (339, 351, 345, 333), (334, 346, 354, 356), (337, 349, 347, 335), (331, 357, 339), (332, 344, 350, 338), (338, 350, 348, 336), (336, 348, 353, 341), (355, 334, 342), (339, 357, 343, 351), (355, 358, 319, 327), (356, 342, 334), (339, 358, 331), (356, 357, 331, 342), (161, 277, 44, 203), (151, 42, 280, 157), (204, 43, 366, 362), (302, 211, 367, 363), (307, 213, 365, 362), (203, 44, 365, 360), (306, 210, 360), (202, 42, 367, 359), (305, 209, 361, 359), (154, 40, 361, 364), (303, 212, 366, 364), (151, 39, 363), (41, 360, 210), (156, 41, 210, 304), (368, 474, 708, 477), (368, 614, 716, 474), (368, 487, 639, 614), (368, 477, 635, 487), (746, 751, 668, 543), (748, 746, 543, 667), (369, 471, 706, 464), (369, 511, 650, 471), (369, 513, 652, 511), (369, 464, 704, 513), (370, 470, 634, 458), (370, 595, 692, 470), (370, 463, 711, 595), (370, 462, 705, 463), (370, 458, 630, 462), (371, 476, 636, 475), (371, 611, 638, 476), (371, 473, 715, 611), (371, 475, 707, 473), (372, 455, 632, 468), (372, 628, 703, 455), (372, 470, 692, 628), (372, 468, 634, 470), (373, 512, 702, 469), (373, 508, 651, 512), (373, 471, 650, 508), (373, 469, 706, 471), (374, 497, 639, 478), (374, 489, 641, 497), (375, 456, 631, 457), (375, 485, 635, 456), (375, 472, 637, 485), (375, 457, 633, 472), (376, 459, 629, 460), (376, 475, 636, 459), (376, 465, 707, 475), (376, 460, 704, 465), (377, 472, 633, 467), (377, 484, 637, 472), (377, 459, 636, 484), (377, 467, 629, 459), (378, 466, 702, 461), (378, 590, 709, 466), (378, 461, 631, 590), (379, 558, 675, 551), (379, 505, 672, 558), (379, 503, 649, 505), (379, 551, 644, 503), (742, 748, 667, 539), (724, 479, 390, 720), (380, 496, 640, 488), (380, 480, 641, 496), (380, 468, 632, 480), (380, 488, 634, 468), (381, 495, 638, 612), (381, 490, 642, 495), (381, 612, 630, 490), (382, 481, 642, 494), (382, 494, 640, 479), (383, 557, 674, 550), (383, 482, 671, 557), (383, 500, 645, 482), (383, 550, 647, 500), (741, 749, 670, 538), (747, 745, 542, 665), (744, 752, 669, 541), (723, 486, 389, 718), (749, 743, 540, 670), (725, 489, 374, 717), (745, 750, 666, 542), (384, 493, 638, 486), (384, 491, 643, 493), (385, 492, 643, 491), (385, 478, 639, 492), (386, 485, 637, 483), (386, 487, 635, 485), (386, 492, 639, 487), (386, 483, 643, 492), (387, 484, 636, 476), (387, 483, 637, 484), (387, 493, 643, 483), (387, 476, 638, 493), (388, 490, 630, 458), (388, 494, 642, 490), (388, 488, 640, 494), (388, 458, 634, 488), (389, 495, 642, 481), (389, 486, 638, 495), (390, 496, 641, 489), (390, 479, 640, 496), (391, 498, 645, 500), (391, 607, 695, 498), (391, 500, 647, 607), (392, 502, 646, 608), (392, 605, 648, 502), (392, 606, 694, 605), (392, 608, 695, 606), (393, 556, 676, 552), (393, 551, 675, 556), (393, 501, 644, 551), (393, 552, 648, 501), (394, 555, 671, 482), (394, 506, 673, 555), (394, 499, 646, 506), (394, 482, 645, 499), (395, 554, 672, 505), (395, 621, 683, 554), (395, 505, 649, 621), (396, 553, 673, 506), (396, 552, 676, 553), (396, 502, 648, 552), (396, 506, 646, 502), (397, 517, 656, 516), (397, 518, 657, 517), (397, 514, 654, 518), (397, 516, 653, 514), (398, 537, 661, 528), (398, 527, 660, 537), (398, 520, 656, 527), (398, 528, 658, 520), (399, 536, 660, 527), (399, 507, 659, 536), (399, 517, 657, 507), (399, 527, 656, 517), (400, 512, 651, 509), (400, 461, 702, 512), (400, 509, 631, 461), (401, 513, 704, 460), (401, 510, 652, 513), (401, 460, 629, 510), (402, 519, 655, 515), (402, 520, 658, 519), (402, 516, 656, 520), (402, 515, 653, 516), (403, 535, 663, 530), (403, 523, 662, 535), (403, 515, 655, 523), (403, 530, 653, 515), (404, 534, 659, 507), (404, 525, 664, 534), (404, 518, 654, 525), (404, 507, 657, 518), (405, 533, 662, 523), (405, 528, 661, 533), (405, 519, 658, 528), (405, 523, 655, 519), (406, 532, 664, 525), (406, 530, 663, 532), (406, 514, 653, 530), (406, 525, 654, 514), (429, 690, 588, 521), (529, 533, 661, 411), (761, 685, 583), (762, 529, 411, 764), (531, 534, 664, 407), (762, 686, 584, 759), (761, 583, 407), (532, 526, 407, 664), (577, 535, 662, 408), (687, 531, 407, 583), (757, 577, 408, 759), (533, 529, 408, 662), (578, 536, 659, 409), (757, 688, 586, 765), (758, 578, 409), (534, 531, 409, 659), (579, 537, 660, 412), (758, 689, 588, 763), (760, 579, 412, 763), (535, 577, 410, 663), (761, 526, 410, 765), (760, 690, 587, 764), (537, 579, 411, 661), (743, 747, 665, 540), (413, 544, 666, 539), (413, 572, 677, 544), (413, 620, 699, 572), (413, 539, 667, 620), (414, 564, 670, 540), (414, 568, 682, 564), (414, 562, 680, 568), (414, 540, 665, 562), (415, 545, 668, 541), (415, 567, 678, 545), (415, 546, 679, 567), (415, 541, 669, 546), (416, 562, 665, 542), (416, 566, 680, 562), (416, 544, 677, 566), (416, 542, 666, 544), (417, 563, 667, 543), (417, 565, 681, 563), (417, 545, 678, 565), (417, 543, 668, 545), (418, 570, 682, 549), (418, 576, 684, 570), (418, 553, 676, 576), (418, 549, 673, 553), (419, 571, 699, 624), (419, 626, 683, 571), (419, 616, 696, 626), (419, 624, 701, 616), (420, 568, 680, 547), (420, 549, 682, 568), (420, 555, 673, 549), (420, 547, 671, 555), (421, 567, 679, 561), (421, 560, 678, 567), (421, 556, 675, 560), (421, 561, 676, 556), (422, 566, 677, 559), (422, 547, 680, 566), (422, 557, 671, 547), (422, 559, 674, 557), (423, 565, 678, 560), (423, 548, 681, 565), (423, 558, 672, 548), (423, 560, 675, 558), (424, 546, 669, 575), (424, 574, 679, 546), (424, 575, 684, 574), (425, 620, 667, 625), (425, 624, 699, 620), (425, 615, 701, 624), (425, 625, 700, 615), (426, 615, 700, 617), (426, 569, 701, 615), (426, 617, 698, 569), (427, 570, 684, 575), (427, 564, 682, 570), (427, 538, 670, 564), (427, 575, 669, 538), (428, 576, 676, 561), (428, 574, 684, 576), (428, 561, 679, 574), (429, 511, 652, 522), (429, 521, 650, 511), (434, 582, 583, 685), (430, 508, 650, 521), (430, 580, 651, 508), (434, 685, 586, 524), (433, 581, 584, 686), (431, 467, 633, 524), (431, 581, 629, 467), (433, 686, 587, 522), (432, 580, 585, 687), (432, 509, 651, 580), (432, 582, 631, 509), (432, 687, 583, 582), (431, 524, 586, 688), (433, 510, 629, 581), (433, 522, 652, 510), (431, 688, 584, 581), (430, 521, 588, 689), (434, 457, 631, 582), (434, 524, 633, 457), (430, 689, 585, 580), (429, 522, 587, 690), (435, 590, 631, 456), (435, 589, 709, 590), (435, 477, 708, 589), (435, 456, 635, 477), (436, 593, 691, 592), (436, 591, 710, 593), (436, 455, 703, 591), (436, 592, 632, 455), (437, 594, 641, 480), (437, 592, 691, 594), (437, 480, 632, 592), (438, 599, 714, 598), (438, 597, 693, 599), (438, 598, 713, 597), (439, 595, 711, 602), (439, 601, 692, 595), (439, 599, 693, 601), (439, 602, 714, 599), (440, 628, 692, 601), (440, 627, 703, 628), (440, 600, 712, 627), (440, 601, 693, 600), (441, 600, 693, 597), (441, 596, 712, 600), (441, 597, 713, 596), (442, 604, 649, 503), (442, 603, 694, 604), (442, 503, 644, 603), (443, 605, 694, 603), (443, 501, 648, 605), (443, 603, 644, 501), (444, 607, 647, 504), (444, 606, 695, 607), (444, 604, 694, 606), (444, 504, 649, 604), (445, 498, 695, 608), (445, 499, 645, 498), (445, 608, 646, 499), (446, 611, 715, 609), (446, 612, 638, 611), (446, 462, 630, 612), (446, 609, 705, 462), (447, 613, 639, 497), (447, 594, 691, 613), (447, 497, 641, 594), (448, 614, 639, 613), (448, 610, 716, 614), (448, 593, 710, 610), (448, 613, 691, 593), (449, 548, 672, 623), (449, 622, 681, 548), (449, 619, 698, 622), (449, 623, 697, 619), (450, 621, 649, 504), (450, 573, 683, 621), (450, 550, 674, 573), (450, 504, 647, 550), (451, 571, 683, 573), (451, 572, 699, 571), (451, 559, 677, 572), (451, 573, 674, 559), (452, 619, 697, 618), (452, 569, 698, 619), (452, 616, 701, 569), (452, 618, 696, 616), (453, 554, 683, 626), (453, 623, 672, 554), (453, 618, 697, 623), (453, 626, 696, 618), (454, 563, 681, 622), (454, 625, 667, 563), (454, 617, 700, 625), (454, 622, 698, 617), (385, 491, 726, 719), (384, 486, 723, 721), (740, 753, 756, 729), (478, 385, 719, 728), (738, 723, 718, 730), (390, 489, 725, 720), (491, 384, 721, 726), (374, 478, 728, 717), (739, 724, 720, 732), (389, 481, 727, 718), (481, 382, 722, 727), (382, 479, 724, 722), (751, 739, 732, 744), (750, 738, 730, 742), (752, 754, 755, 741), (719, 726, 735, 731), (721, 723, 738, 733), (728, 719, 731, 737), (720, 725, 753, 732), (726, 721, 733, 735), (717, 728, 737, 756), (718, 727, 736, 730), (727, 722, 734, 736), (722, 724, 739, 734), (669, 752, 741, 538), (666, 750, 742, 539), (668, 751, 744, 541), (731, 735, 747, 743), (733, 738, 750, 745), (737, 731, 743, 749), (732, 754, 752, 744), (735, 733, 745, 747), (729, 737, 755), (730, 736, 748, 742), (736, 734, 746, 748), (734, 739, 751, 746), (753, 740, 732), (737, 749, 741, 755), (753, 725, 717, 756), (754, 732, 740), (737, 729, 756), (754, 740, 729, 755), (536, 578, 412, 660), (526, 532, 663, 410), (579, 760, 764, 411), (685, 761, 765, 586), (690, 760, 763, 588), (578, 758, 763, 412), (689, 758, 585), (577, 757, 765, 410), (688, 757, 759, 584), (529, 762, 759, 408), (686, 762, 764, 587), (526, 761, 407), (409, 585, 758), (531, 687, 585, 409), (766, 805, 834, 787), (766, 787, 827, 788), (766, 788, 829, 799), (766, 799, 835, 805), (767, 804, 835, 799), (767, 799, 829, 791), (767, 791, 833, 800), (767, 800, 836, 804), (768, 803, 836, 800), (768, 800, 833, 794), (768, 794, 831, 801), (768, 801, 837, 803), (769, 802, 837, 801), (769, 801, 831, 797), (769, 797, 827, 787), (769, 787, 834, 802), (770, 786, 828, 790), (770, 790, 832, 793), (770, 793, 830, 796), (770, 796, 826, 786), (771, 794, 833, 791), (771, 791, 829, 788), (771, 788, 827, 797), (771, 797, 831, 794), (772, 796, 830, 795), (772, 795, 837, 802), (772, 802, 834, 798), (772, 798, 826, 796), (773, 793, 832, 792), (773, 792, 836, 803), (773, 803, 837, 795), (773, 795, 830, 793), (774, 790, 828, 789), (774, 789, 835, 804), (774, 804, 836, 792), (774, 792, 832, 790), (775, 786, 826, 798), (775, 798, 834, 805), (775, 805, 835, 789), (775, 789, 828, 786), (776, 807, 846, 825), (776, 825, 847, 819), (776, 819, 841, 808), (776, 808, 839, 807), (777, 819, 847, 824), (777, 824, 848, 820), (777, 820, 845, 811), (777, 811, 841, 819), (778, 820, 848, 823), (778, 823, 849, 821), (778, 821, 843, 814), (778, 814, 845, 820), (779, 821, 849, 822), (779, 822, 846, 807), (779, 807, 839, 817), (779, 817, 843, 821), (780, 810, 840, 806), (780, 806, 838, 816), (780, 816, 842, 813), (780, 813, 844, 810), (781, 811, 845, 814), (781, 814, 843, 817), (781, 817, 839, 808), (781, 808, 841, 811), (782, 815, 842, 816), (782, 816, 838, 818), (782, 818, 846, 822), (782, 822, 849, 815), (783, 812, 844, 813), (783, 813, 842, 815), (783, 815, 849, 823), (783, 823, 848, 812), (784, 809, 840, 810), (784, 810, 844, 812), (784, 812, 848, 824), (784, 824, 847, 809), (785, 818, 838, 806), (785, 806, 840, 809), (785, 809, 847, 825), (785, 825, 846, 818), (850, 889, 918, 871), (850, 871, 911, 872), (850, 872, 913, 883), (850, 883, 919, 889), (851, 888, 919, 883), (851, 883, 913, 875), (851, 875, 917, 884), (851, 884, 920, 888), (852, 887, 920, 884), (852, 884, 917, 878), (852, 878, 915, 885), (852, 885, 921, 887), (853, 886, 921, 885), (853, 885, 915, 881), (853, 881, 911, 871), (853, 871, 918, 886), (854, 870, 912, 874), (854, 874, 916, 877), (854, 877, 914, 880), (854, 880, 910, 870), (855, 878, 917, 875), (855, 875, 913, 872), (855, 872, 911, 881), (855, 881, 915, 878), (856, 880, 914, 879), (856, 879, 921, 886), (856, 886, 918, 882), (856, 882, 910, 880), (857, 877, 916, 876), (857, 876, 920, 887), (857, 887, 921, 879), (857, 879, 914, 877), (858, 874, 912, 873), (858, 873, 919, 888), (858, 888, 920, 876), (858, 876, 916, 874), (859, 870, 910, 882), (859, 882, 918, 889), (859, 889, 919, 873), (859, 873, 912, 870), (860, 891, 930, 909), (860, 909, 931, 903), (860, 903, 925, 892), (860, 892, 923, 891), (861, 903, 931, 908), (861, 908, 932, 904), (861, 904, 929, 895), (861, 895, 925, 903), (862, 904, 932, 907), (862, 907, 933, 905), (862, 905, 927, 898), (862, 898, 929, 904), (863, 905, 933, 906), (863, 906, 930, 891), (863, 891, 923, 901), (863, 901, 927, 905), (864, 894, 924, 890), (864, 890, 922, 900), (864, 900, 926, 897), (864, 897, 928, 894), (865, 895, 929, 898), (865, 898, 927, 901), (865, 901, 923, 892), (865, 892, 925, 895), (866, 899, 926, 900), (866, 900, 922, 902), (866, 902, 930, 906), (866, 906, 933, 899), (867, 896, 928, 897), (867, 897, 926, 899), (867, 899, 933, 907), (867, 907, 932, 896), (868, 893, 924, 894), (868, 894, 928, 896), (868, 896, 932, 908), (868, 908, 931, 893), (869, 902, 922, 890), (869, 890, 924, 893), (869, 893, 931, 909), (869, 909, 930, 902), (934, 1013, 1055, 1005), (934, 1005, 1043, 968), (934, 968, 1033, 999), (934, 999, 1049, 1013), (935, 1012, 1053, 1003), (935, 1003, 1039, 971), (935, 971, 1037, 1000), (935, 1000, 1050, 1012), (936, 1011, 1054, 1004), (936, 1004, 1045, 974), (936, 974, 1035, 1001), (936, 1001, 1051, 1011), (937, 1010, 1052, 1002), (937, 1002, 1041, 977), (937, 977, 1031, 967), (937, 967, 1048, 1010), (938, 983, 1047, 995), (938, 995, 1044, 988), (938, 988, 1034, 976), (938, 976, 1040, 983), (939, 982, 1046, 994), (939, 994, 1043, 987), (939, 987, 1031, 977), (939, 977, 1041, 982), (940, 974, 1045, 993), (940, 993, 1046, 982), (940, 982, 1041, 981), (940, 981, 1035, 974), (941, 966, 1042, 992), (941, 992, 1047, 983), (941, 983, 1040, 980), (941, 980, 1030, 966), (942, 1009, 1051, 1001), (942, 1001, 1035, 981), (942, 981, 1041, 1002), (942, 1002, 1052, 1009), (943, 1008, 1049, 999), (943, 999, 1033, 979), (943, 979, 1039, 1003), (943, 1003, 1053, 1008), (944, 986, 1032, 970), (944, 970, 1038, 991), (944, 991, 1047, 992), (944, 992, 1042, 986), (945, 989, 1037, 971), (945, 971, 1039, 990), (945, 990, 1046, 993), (945, 993, 1045, 989), (946, 990, 1039, 979), (946, 979, 1033, 968), (946, 968, 1043, 994), (946, 994, 1046, 990), (947, 991, 1038, 978), (947, 978, 1036, 973), (947, 973, 1044, 995), (947, 995, 1047, 991), (948, 1007, 1050, 1000), (948, 1000, 1037, 989), (948, 989, 1045, 1004), (948, 1004, 1054, 1007), (949, 1006, 1048, 967), (949, 967, 1031, 987), (949, 987, 1043, 1005), (949, 1005, 1055, 1006), (950, 1029, 1063, 998), (950, 998, 1048, 1006), (950, 1006, 1055, 1020), (950, 1020, 1062, 1029), (951, 1028, 1057, 1015), (951, 1015, 1050, 1007), (951, 1007, 1054, 1019), (951, 1019, 1061, 1028), (952, 1027, 1056, 1014), (952, 1014, 1049, 1008), (952, 1008, 1053, 1018), (952, 1018, 1060, 1027), (953, 1026, 1058, 1016), (953, 1016, 1051, 1009), (953, 1009, 1052, 1017), (953, 1017, 1059, 1026), (954, 1025, 1059, 1017), (954, 1017, 1052, 1010), (954, 1010, 1048, 998), (954, 998, 1063, 1025), (955, 1024, 1061, 1019), (955, 1019, 1054, 1011), (955, 1011, 1051, 1016), (955, 1016, 1058, 1024), (956, 1023, 1060, 1018), (956, 1018, 1053, 1012), (956, 1012, 1050, 1015), (956, 1015, 1057, 1023), (957, 1022, 1062, 1020), (957, 1020, 1055, 1013), (957, 1013, 1049, 1014), (957, 1014, 1056, 1022), (958, 986, 1042, 997), (958, 997, 1062, 1022), (958, 1022, 1056, 969), (958, 969, 1032, 986), (959, 978, 1038, 985), (959, 985, 1060, 1023), (959, 1023, 1057, 972), (959, 972, 1036, 978), (960, 988, 1044, 996), (960, 996, 1061, 1024), (960, 1024, 1058, 975), (960, 975, 1034, 988), (961, 980, 1040, 984), (961, 984, 1059, 1025), (961, 1025, 1063, 1021), (961, 1021, 1030, 980), (962, 976, 1034, 975), (962, 975, 1058, 1026), (962, 1026, 1059, 984), (962, 984, 1040, 976), (963, 970, 1032, 969), (963, 969, 1056, 1027), (963, 1027, 1060, 985), (963, 985, 1038, 970), (964, 973, 1036, 972), (964, 972, 1057, 1028), (964, 1028, 1061, 996), (964, 996, 1044, 973), (965, 966, 1030, 1021), (965, 1021, 1063, 1029), (965, 1029, 1062, 997), (965, 997, 1042, 966)])
me_cube_004.polygons.foreach_set('use_smooth', [0, 0, 0, 0, 0, 0, 0, 0, 0, 0, 0, 0, 0, 0, 0, 0, 0, 0, 0, 0, 0, 0, 0, 0, 0, 0, 0, 0, 0, 0, 0, 0, 0, 0, 0, 0, 0, 0, 0, 0, 0, 0, 0, 0, 0, 0, 0, 0, 0, 0, 0, 0, 0, 0, 0, 0, 0, 0, 0, 0, 0, 0, 0, 0, 0, 0, 0, 0, 0, 0, 0, 0, 0, 0, 0, 0, 0, 0, 0, 0, 0, 0, 0, 0, 0, 0, 0, 0, 0, 0, 0, 0, 0, 0, 0, 0, 0, 0, 0, 0, 0, 0, 0, 0, 0, 0, 0, 0, 0, 0, 0, 0, 0, 0, 0, 0, 0, 0, 0, 0, 0, 0, 0, 0, 0, 0, 0, 0, 0, 0, 0, 0, 0, 0, 0, 0, 0, 0, 0, 0, 0, 0, 0, 0, 0, 0, 0, 0, 0, 0, 0, 0, 0, 0, 0, 0, 0, 0, 0, 0, 0, 0, 0, 0, 0, 0, 0, 0, 0, 0, 0, 0, 0, 0, 0, 0, 0, 0, 0, 0, 0, 0, 0, 0, 0, 0, 0, 0, 0, 0, 0, 0, 0, 0, 0, 0, 0, 0, 0, 0, 0, 0, 0, 0, 0, 0, 0, 0, 0, 0, 0, 0, 0, 0, 0, 0, 0, 0, 0, 0, 0, 0, 0, 0, 0, 0, 0, 0, 0, 0, 0, 0, 0, 0, 0, 0, 0, 0, 0, 0, 0, 0, 0, 0, 0, 0, 0, 0, 0, 0, 0, 0, 0, 0, 0, 0, 0, 0, 0, 0, 0, 0, 0, 0, 0, 0, 0, 0, 0, 0, 0, 0, 0, 0, 0, 0, 0, 0, 0, 0, 0, 0, 0, 0, 0, 0, 0, 0, 0, 0, 0, 0, 0, 0, 0, 0, 0, 0, 0, 0, 0, 0, 0, 0, 0, 0, 0, 0, 0, 0, 0, 0, 0, 0, 0, 0, 0, 0, 0, 0, 0, 0, 0, 0, 0, 0, 0, 0, 0, 0, 0, 0, 0, 0, 0, 0, 0, 0, 0, 0, 0, 0, 0, 0, 0, 0, 0, 0, 0, 0, 0, 0, 0, 0, 0, 0, 0, 0, 0, 0, 0, 0, 0, 0, 0, 0, 0, 0, 0, 0, 0, 0, 0, 0, 0, 0, 0, 0, 0, 0, 0, 0, 0, 0, 0, 0, 0, 0, 0, 0, 0, 0, 0, 0, 0, 0, 0, 0, 0, 0, 0, 0, 0, 0, 0, 0, 0, 0, 0, 0, 0, 0, 0, 0, 0, 0, 0, 0, 0, 0, 0, 0, 0, 0, 0, 0, 0, 0, 0, 0, 0, 0, 0, 0, 0, 0, 0, 0, 0, 0, 0, 0, 0, 0, 0, 0, 0, 0, 0, 0, 0, 0, 0, 0, 0, 0, 0, 0, 0, 0, 0, 0, 0, 0, 0, 0, 0, 0, 0, 0, 0, 0, 0, 0, 0, 0, 0, 0, 0, 0, 0, 0, 0, 0, 0, 0, 0, 0, 0, 0, 0, 0, 0, 0, 0, 0, 0, 0, 0, 0, 0, 0, 0, 0, 0, 0, 0, 0, 0, 0, 0, 0, 0, 0, 0, 0, 0, 0, 0, 0, 0, 0, 0, 0, 0, 0, 0, 0, 0, 0, 0, 0, 0, 0, 0, 0, 0, 0, 0, 0, 0, 0, 0, 0, 0, 0, 0, 0, 0, 0, 0, 0, 0, 0, 0, 0, 0, 0, 0, 0, 0, 0, 0, 0, 0, 0, 0, 0, 0, 0, 0, 0, 0, 0, 0, 0, 0, 0, 0, 0, 0, 0, 0, 0, 0, 0, 0, 0, 0, 0, 0, 0, 0, 0, 0, 0, 0, 0, 0, 0, 0, 0, 0, 0, 0, 0, 0, 0, 0, 0, 0, 0, 0, 0, 0, 0, 0, 0, 0, 0, 0, 0, 0, 0, 0, 0, 0, 0, 0, 0, 0, 0, 0, 0, 0, 0, 0, 0, 0, 0, 0, 0, 0, 0, 0, 0, 0, 0, 0, 0, 0, 0, 0, 0, 0, 0, 0, 0, 0, 0, 0, 0, 0, 0, 0, 0, 0, 0, 0, 0, 0, 0, 0, 0, 0, 0, 0, 0, 0, 0, 0, 0, 0, 0, 0, 0, 0, 0, 0, 0, 0, 0, 0, 0, 0, 0, 0, 0, 0, 0, 0, 0, 0, 0, 0, 0, 0, 0, 0, 0, 0, 0, 0, 0, 0, 0, 0, 0, 0, 0, 0, 0, 0, 0, 0, 0, 0, 0, 0, 0, 0, 0, 0, 0, 0, 0, 0, 0, 0, 0, 0, 0, 0, 0, 0, 0, 0, 0, 0, 0, 0, 0, 0, 0, 0, 0, 0, 0, 0, 0, 0, 0, 0, 0, 0, 0, 0, 0, 0, 0, 0, 0, 0, 0, 1, 1, 1, 1, 1, 1, 1, 1, 1, 1, 1, 1, 1, 1, 1, 1, 1, 1, 1, 1, 1, 1, 1, 1, 1, 1, 1, 1, 1, 1, 1, 1, 1, 1, 1, 1, 1, 1, 1, 1, 1, 1, 1, 1, 1, 1, 1, 1, 1, 1, 1, 1, 1, 1, 1, 1, 1, 1, 1, 1, 1, 1, 1, 1, 1, 1, 1, 1, 1, 1, 1, 1, 1, 1, 1, 1, 1, 1, 1, 1, 1, 1, 1, 1, 1, 1, 1, 1, 1, 1, 1, 1, 1, 1, 1, 1, 1, 1, 1, 1, 1, 1, 1, 1, 1, 1, 1, 1, 1, 1, 1, 1, 1, 1, 1, 1, 1, 1, 1, 1, 1, 1, 1, 1, 1, 1, 1, 1, 1, 1, 1, 1, 1, 1, 1, 1, 1, 1, 1, 1, 1, 1, 1, 1, 1, 1, 1, 1, 1, 1, 1, 1, 1, 1, 1, 1, 1, 1, 1, 1, 0, 0, 0, 0, 0, 0, 0, 0, 0, 0, 0, 0, 0, 0, 0, 0, 0, 0, 0, 0, 0, 0, 0, 0, 0, 0, 0, 0, 0, 0, 0, 0, 0, 0, 0, 0, 0, 0, 0, 0, 0, 0, 0, 0, 0, 0, 0, 0, 0, 0, 0, 0, 0, 0, 0, 0, 0, 0, 0, 0, 0, 0, 0, 0, 0, 0, 0, 0, 0, 0, 0, 0, 0, 0, 0, 0, 0, 0, 0, 0, 0, 0, 0, 0, 0, 0, 0, 0, 0, 0, 0, 0, 0, 0, 0, 0, 0, 0, 0, 0, 0, 0, 0, 0, 0, 0, 0, 0, 0, 0, 0, 0, 0, 0, 0, 0, 0, 0, 0, 0, 0, 0, 0, 0, 0, 0, 0, 0])
me_cube_004.polygons.foreach_set('material_index', [0, 0, 0, 0, 0, 0, 0, 0, 0, 0, 0, 0, 0, 0, 0, 0, 0, 0, 0, 0, 0, 0, 0, 0, 0, 0, 0, 0, 0, 0, 0, 0, 0, 0, 0, 0, 0, 0, 0, 0, 0, 0, 0, 0, 0, 0, 0, 0, 0, 0, 0, 0, 0, 0, 0, 0, 0, 0, 0, 0, 0, 0, 0, 0, 0, 0, 0, 0, 0, 0, 0, 0, 0, 0, 0, 0, 0, 0, 0, 0, 0, 0, 0, 0, 0, 0, 0, 0, 0, 0, 0, 0, 0, 0, 0, 0, 0, 0, 0, 0, 0, 0, 0, 0, 0, 0, 0, 0, 0, 0, 0, 0, 0, 0, 0, 0, 0, 0, 0, 0, 0, 0, 0, 0, 0, 0, 0, 0, 0, 0, 0, 0, 0, 0, 0, 0, 0, 0, 0, 0, 0, 0, 0, 0, 0, 0, 0, 0, 0, 0, 0, 0, 0, 0, 0, 0, 0, 0, 0, 0, 0, 0, 0, 0, 0, 0, 0, 0, 0, 0, 0, 0, 0, 0, 0, 0, 0, 0, 0, 0, 0, 0, 0, 0, 0, 0, 0, 0, 0, 0, 0, 0, 0, 0, 0, 0, 0, 0, 0, 0, 0, 0, 0, 0, 0, 0, 0, 0, 0, 0, 0, 0, 0, 0, 0, 0, 0, 0, 0, 0, 0, 0, 0, 0, 0, 0, 0, 0, 0, 0, 0, 0, 0, 0, 0, 0, 0, 0, 0, 0, 0, 0, 0, 0, 0, 0, 0, 0, 0, 0, 0, 0, 0, 0, 0, 0, 0, 0, 0, 0, 0, 0, 0, 0, 0, 0, 0, 0, 0, 0, 0, 0, 0, 0, 0, 0, 0, 0, 0, 0, 0, 0, 0, 0, 0, 0, 0, 0, 0, 0, 0, 0, 0, 0, 0, 0, 0, 0, 0, 0, 0, 0, 0, 0, 0, 0, 0, 0, 0, 0, 0, 0, 0, 0, 0, 0, 0, 0, 0, 0, 0, 0, 0, 0, 0, 0, 0, 0, 0, 0, 0, 0, 0, 0, 0, 0, 0, 0, 0, 0, 0, 0, 0, 0, 0, 0, 0, 0, 0, 0, 0, 0, 0, 0, 0, 0, 0, 0, 0, 0, 0, 0, 0, 0, 0, 0, 0, 0, 0, 0, 0, 0, 0, 0, 0, 0, 0, 0, 0, 0, 0, 0, 0, 0, 0, 0, 0, 0, 0, 0, 0, 0, 0, 0, 0, 0, 0, 0, 0, 0, 0, 0, 0, 0, 0, 0, 0, 0, 0, 0, 0, 0, 0, 0, 0, 0, 0, 0, 0, 0, 0, 0, 0, 0, 0, 0, 0, 0, 0, 0, 0, 0, 0, 0, 0, 0, 0, 0, 0, 0, 0, 0, 0, 0, 0, 0, 0, 0, 0, 0, 0, 0, 0, 0, 0, 0, 0, 0, 0, 0, 0, 0, 0, 0, 0, 0, 0, 0, 0, 0, 0, 0, 0, 0, 0, 0, 0, 0, 0, 0, 0, 0, 0, 0, 0, 0, 0, 0, 0, 0, 0, 0, 0, 0, 0, 0, 0, 0, 0, 0, 0, 0, 0, 0, 0, 0, 0, 0, 0, 0, 0, 0, 0, 0, 0, 0, 0, 0, 0, 0, 0, 0, 0, 0, 0, 0, 0, 0, 0, 0, 0, 0, 0, 0, 0, 0, 0, 0, 0, 0, 0, 0, 0, 0, 0, 0, 0, 0, 0, 0, 0, 0, 0, 0, 0, 0, 0, 0, 0, 0, 0, 0, 0, 0, 0, 0, 0, 0, 0, 0, 0, 0, 0, 0, 0, 0, 0, 0, 0, 0, 0, 0, 0, 0, 0, 0, 0, 0, 0, 0, 0, 0, 0, 0, 0, 0, 0, 0, 0, 0, 0, 0, 0, 0, 0, 0, 0, 0, 0, 0, 0, 0, 0, 0, 0, 0, 0, 0, 0, 0, 0, 0, 0, 0, 0, 0, 0, 0, 0, 0, 0, 0, 0, 0, 0, 0, 0, 0, 0, 0, 0, 0, 0, 0, 0, 0, 0, 0, 0, 0, 0, 0, 0, 0, 0, 0, 0, 0, 0, 0, 0, 0, 0, 0, 0, 0, 0, 0, 0, 0, 0, 0, 0, 0, 0, 0, 0, 0, 0, 0, 0, 0, 0, 0, 0, 0, 0, 0, 0, 0, 0, 0, 0, 0, 0, 0, 0, 0, 0, 0, 0, 0, 0, 0, 0, 0, 0, 0, 0, 0, 0, 0, 0, 0, 0, 0, 0, 0, 0, 0, 0, 0, 0, 0, 0, 0, 0, 0, 0, 0, 0, 0, 0, 0, 0, 0, 0, 0, 0, 0, 0, 0, 0, 0, 0, 0, 0, 0, 0, 0, 0, 0, 0, 0, 0, 0, 0, 0, 0, 0, 0, 0, 0, 0, 0, 0, 0, 0, 0, 0, 0, 0, 0, 0, 1, 1, 1, 1, 1, 1, 1, 1, 1, 1, 1, 1, 1, 1, 1, 1, 1, 1, 1, 1, 1, 1, 1, 1, 1, 1, 1, 1, 1, 1, 1, 1, 1, 1, 1, 1, 1, 1, 1, 1, 1, 1, 1, 1, 1, 1, 1, 1, 1, 1, 1, 1, 1, 1, 1, 1, 1, 1, 1, 1, 1, 1, 1, 1, 1, 1, 1, 1, 1, 1, 1, 1, 1, 1, 1, 1, 1, 1, 1, 1, 1, 1, 1, 1, 1, 1, 1, 1, 1, 1, 1, 1, 1, 1, 1, 1, 1, 1, 1, 1, 1, 1, 1, 1, 1, 1, 1, 1, 1, 1, 1, 1, 1, 1, 1, 1, 1, 1, 1, 1, 1, 1, 1, 1, 1, 1, 1, 1, 1, 1, 1, 1, 1, 1, 1, 1, 1, 1, 1, 1, 1, 1, 1, 1, 1, 1, 1, 1, 1, 1, 1, 1, 1, 1, 1, 1, 1, 1, 1, 1, 0, 0, 0, 0, 0, 0, 0, 0, 0, 0, 0, 0, 0, 0, 0, 0, 0, 0, 0, 0, 0, 0, 0, 0, 0, 0, 0, 0, 0, 0, 0, 0, 0, 0, 0, 0, 0, 0, 0, 0, 0, 0, 0, 0, 0, 0, 0, 0, 0, 0, 0, 0, 0, 0, 0, 0, 0, 0, 0, 0, 0, 0, 0, 0, 0, 0, 0, 0, 0, 0, 0, 0, 0, 0, 0, 0, 0, 0, 0, 0, 0, 0, 0, 0, 0, 0, 0, 0, 0, 0, 0, 0, 0, 0, 0, 0, 0, 0, 0, 0, 0, 0, 0, 0, 0, 0, 0, 0, 0, 0, 0, 0, 0, 0, 0, 0, 0, 0, 0, 0, 0, 0, 0, 0, 0, 0, 0, 0])
me_cube_004.materials.append(mat_skin)
me_cube_004.materials.append(mat_face)
me_cube_004.use_remesh_preserve_volume = False
me_cube_004.use_remesh_preserve_attributes = False
me_cube_004.use_mirror_vertex_groups = False
me_cube_004.update()
arm_armature_000 = bpy.data.armatures.new('Armature.000')  # bones are not reproduced

# ---- objects
ob_characterarmature = bpy.data.objects.new('CharacterArmature', arm_armature_000)
ob_body = bpy.data.objects.new('Body', me_cube_004)

# ---- transforms, parenting, visibility, modifiers, constraints
ob_characterarmature.location = (0.0, 0.0, 0.0)
ob_characterarmature.lineart.crease_threshold = 0.0
ob_body.parent = ob_characterarmature
ob_body.location = (0.0, 0.0, -2.384e-07)
ob_body.lineart.crease_threshold = 0.0
_vg = ob_body.vertex_groups.new(name='Bone')
_vg = ob_body.vertex_groups.new(name='Foot.L')
for _i, _w in zip([29, 30, 31, 34, 35, 36, 37, 38, 132, 139, 140, 141, 142, 143, 144, 145, 148, 150, 152, 153, 155, 270, 271, 272, 273, 274, 275], [0.8104, 0.133, 0.06565, 0.9271, 0.1656, 0.1039, 0.1673, 0.1464, 0.06677, 0.7733, 0.8419, 0.8869, 0.2379, 0.6656, 0.9269, 0.6693, 0.1762, 0.1356, 0.08214, 0.1671, 0.1649, 0.819, 0.6579, 0.8113, 0.2927, 0.2196, 0.7427]): _vg.add([_i], _w, 'REPLACE')
_vg = ob_body.vertex_groups.new(name='Body')
for _i, _w in zip([1, 3, 5, 7, 8, 9, 19, 33, 65, 91, 92, 95, 98, 99, 100, 101, 109, 133, 135, 136, 137, 138, 147, 246, 253, 254, 267, 269, 369, 371, 373, 375, 376, 377, 387, 401, 433, 459, 460, 464, 465, 467, 469, 471, 472, 473, 475, 476, 484, 508, 510, 511, 512, 513, 522, 629, 636, 637, 650, 652, 704, 706, 707], [0.5445, 0.05891, 0.08429, 0.005237, 0.5576, 0.1569, 0.0138, 0.3735, 0.01955, 0.355, 0.5121, 0.06414, 0.3208, 0.06716, 0.1921, 0.03902, 0.08997, 0.02277, 0.1632, 0.1647, 0.01847, 0.5511, 0.02647, 0.1517, 0.1458, 0.04481, 0.07114, 0.2035, 0.5445, 0.05891, 0.08429, 0.005237, 0.5576, 0.1569, 0.0138, 0.3735, 0.01955, 0.355, 0.5121, 0.6626, 0.6485, 0.06414, 0.05464, 0.3208, 0.06716, 0.07715, 0.1921, 0.03902, 0.08997, 0.02277, 0.1632, 0.1647, 0.01847, 0.5511, 0.02647, 0.1517, 0.1458, 0.04481, 0.07114, 0.2035, 0.7195, 0.0686, 0.2381]): _vg.add([_i], _w, 'REPLACE')
_vg = ob_body.vertex_groups.new(name='Hips')
for _i, _w in zip([0, 1, 5, 7, 9, 10, 18, 32, 33, 64, 67, 88, 89, 91, 93, 98, 99, 102, 108, 109, 110, 112, 133, 134, 136, 137, 138, 205, 207, 214, 248, 250, 252, 254, 267, 268, 269, 368, 369, 373, 375, 377, 378, 386, 400, 401, 432, 435, 456, 457, 459, 461, 464, 466, 469, 471, 472, 474, 477, 483, 484, 485, 487, 508, 509, 511, 512, 513, 580, 582, 589, 590, 631, 633, 635, 637, 650, 651, 652, 702, 704, 706, 708, 709], [0.05565, 0.1629, 0.5146, 0.3574, 0.06272, 0.6525, 0.02818, 0.337, 0.01691, 0.02362, 0.6145, 0.4835, 0.07527, 0.01346, 0.5195, 0.3735, 0.1385, 0.2024, 0.01013, 0.04549, 0.1293, 0.03642, 0.1279, 0.1438, 0.07511, 0.4898, 0.07082, 0.01303, 0.01403, 0.6222, 0.1899, 0.01259, 0.1589, 0.08858, 0.1093, 0.1478, 0.05218, 0.05565, 0.1629, 0.5146, 0.3574, 0.06272, 0.6525, 0.02818, 0.337, 0.01691, 0.02362, 0.6145, 0.4835, 0.07527, 0.01346, 0.5195, 0.1695, 0.7078, 0.6685, 0.3735, 0.1385, 0.0774, 0.2024, 0.01013, 0.04549, 0.1293, 0.03642, 0.1279, 0.1438, 0.07511, 0.4898, 0.07082, 0.01303, 0.01403, 0.5634, 0.6222, 0.1899, 0.01259, 0.1589, 0.08858, 0.1093, 0.1478, 0.05218, 0.673, 0.05205, 0.8782, 0.2418, 0.671]): _vg.add([_i], _w, 'REPLACE')
_vg = ob_body.vertex_groups.new(name='Abdomen')
for _i, _w in zip([0, 3, 7, 8, 9, 10, 18, 19, 33, 67, 78, 88, 91, 92, 93, 95, 99, 100, 101, 102, 108, 109, 110, 112, 117, 118, 214, 229, 232, 246, 248, 250, 252, 253, 254, 255, 256, 260, 368, 371, 375, 376, 377, 378, 386, 387, 401, 435, 446, 456, 459, 460, 461, 465, 466, 467, 472, 473, 474, 475, 476, 477, 483, 484, 485, 487, 492, 493, 589, 590, 609, 610, 611, 614, 629, 631, 633, 635, 636, 637, 638, 639, 643, 704, 707, 708, 709, 715, 716], [0.2294, 0.4134, 0.1553, 0.1652, 0.1633, 0.05911, 0.1447, 0.1766, 0.01938, 0.2036, 0.01752, 0.1724, 0.1743, 0.06669, 0.008822, 0.01874, 0.155, 0.5093, 0.2326, 0.5381, 0.1596, 0.4266, 0.4349, 0.1555, 0.02105, 0.03916, 0.1078, 0.09834, 0.06657, 0.03044, 0.008046, 0.0006803, 0.4844, 0.4571, 0.4265, 0.02497, 0.0002612, 0.01986, 0.2294, 0.4134, 0.1553, 0.1652, 0.1633, 0.05911, 0.1447, 0.1766, 0.01938, 0.2036, 0.01752, 0.1724, 0.1743, 0.06669, 0.008822, 0.157, 0.0718, 0.01874, 0.155, 0.27, 0.5131, 0.5093, 0.2326, 0.5381, 0.1596, 0.4266, 0.4349, 0.1555, 0.02105, 0.03916, 0.2808, 0.1078, 0.02749, 0.02959, 0.09834, 0.06657, 0.03044, 0.008046, 0.0006803, 0.4844, 0.4571, 0.4265, 0.02497, 0.0002612, 0.01986, 0.03803, 0.4714, 0.5687, 0.1556, 0.1003, 0.1219]): _vg.add([_i], _w, 'REPLACE')
_vg = ob_body.vertex_groups.new(name='Torso')
for _i, _w in zip([0, 2, 3, 4, 12, 13, 18, 19, 20, 67, 68, 69, 70, 71, 72, 73, 78, 79, 80, 87, 90, 94, 96, 97, 100, 101, 102, 105, 108, 110, 112, 113, 115, 117, 120, 122, 215, 216, 217, 218, 219, 220, 221, 222, 229, 230, 231, 232, 245, 247, 249, 251, 252, 253, 255, 256, 308, 309, 310, 368, 370, 371, 372, 380, 381, 386, 387, 388, 435, 436, 437, 438, 439, 440, 441, 446, 447, 448, 455, 458, 462, 463, 465, 468, 470, 473, 474, 475, 476, 477, 480, 483, 485, 487, 488, 490, 492, 495, 497, 589, 591, 592, 593, 594, 595, 596, 597, 598, 599, 600, 601, 602, 609, 610, 611, 612, 613, 614, 627, 628, 630, 632, 634, 635, 636, 638, 639, 691, 692, 693, 703, 705, 707, 708, 710, 711, 712, 714, 715, 716], [0.417, 0.5441, 0.1435, 0.3841, 0.05068, 0.0558, 0.05612, 0.01842, 0.02941, 0.01593, 0.5946, 0.06768, 0.08886, 0.2487, 0.1632, 0.07017, 0.2807, 0.07072, 0.5557, 0.5226, 0.1586, 0.5082, 0.1479, 0.3844, 0.06046, 0.06219, 0.1008, 0.05385, 0.01494, 0.02055, 0.1454, 0.04224, 0.03854, 0.004588, 0.01119, 0.02359, 0.1801, 0.6053, 0.05987, 0.5317, 0.07419, 0.142, 0.09884, 0.2228, 0.1765, 0.1128, 0.1729, 0.2771, 0.3117, 0.1594, 0.1567, 0.1456, 0.06263, 0.01619, 0.04884, 0.06829, 0.1804, 0.4133, 0.1314, 0.417, 0.5441, 0.1435, 0.3841, 0.05068, 0.0558, 0.05612, 0.01842, 0.02941, 0.01593, 0.5946, 0.06768, 0.08886, 0.2487, 0.1632, 0.07017, 0.2807, 0.07072, 0.5557, 0.5226, 0.1586, 0.5082, 0.6356, 0.01353, 0.1479, 0.3844, 0.3908, 0.2477, 0.06046, 0.06219, 0.1008, 0.05385, 0.01494, 0.02055, 0.1454, 0.04224, 0.03854, 0.004588, 0.01119, 0.02359, 0.03481, 0.7025, 0.1801, 0.6053, 0.05987, 0.5317, 0.07048, 0.07419, 0.09557, 0.142, 0.09884, 0.2228, 0.3391, 0.5751, 0.7173, 0.1765, 0.1128, 0.1729, 0.2771, 0.2557, 0.3117, 0.1594, 0.1567, 0.1456, 0.06263, 0.01619, 0.04884, 0.06829, 0.1804, 0.4133, 0.1314, 0.603, 0.6447, 0.1124, 0.0845, 0.7362, 0.5797, 0.1333, 0.1876, 0.4923, 0.5892]): _vg.add([_i], _w, 'REPLACE')
_vg = ob_body.vertex_groups.new(name='Neck')
for _i, _w in zip([2, 4, 68, 70, 71, 72, 73, 78, 87, 90, 94, 96, 97, 215, 216, 218, 219, 220, 221, 222, 245, 247, 249, 251, 308, 309, 310, 370, 372, 436, 438, 439, 440, 441, 446, 455, 458, 462, 463, 468, 470, 591, 592, 593, 595, 596, 597, 598, 599, 600, 601, 602, 609, 610, 627, 628, 630, 632, 634, 691, 692, 693, 703, 705, 710, 711, 712, 714], [0.1492, 0.2843, 0.1128, 0.7112, 0.6273, 0.7142, 0.7272, 0.007087, 0.1844, 0.04765, 0.06749, 0.08589, 0.2121, 0.04466, 0.06007, 0.2937, 0.701, 0.7169, 0.7562, 0.6242, 0.5014, 0.006648, 0.07115, 0.07887, 0.00367, 0.3596, 0.7174, 0.1492, 0.2843, 0.1128, 0.7112, 0.6273, 0.7142, 0.7272, 0.007087, 0.1844, 0.04765, 0.06749, 0.1831, 0.08589, 0.2121, 0.1609, 0.04466, 0.06007, 0.2937, 0.608, 0.701, 0.6062, 0.7169, 0.7562, 0.6242, 0.5242, 0.04451, 0.02307, 0.6293, 0.5014, 0.006648, 0.07115, 0.07887, 0.00367, 0.3596, 0.7174, 0.2963, 0.1037, 0.08751, 0.2751, 0.6844, 0.638]): _vg.add([_i], _w, 'REPLACE')
_vg = ob_body.vertex_groups.new(name='Head')
for _i, _w in zip([70, 71, 72, 73, 219, 220, 221, 222, 245, 309, 310, 438, 439, 440, 441, 596, 597, 598, 599, 600, 601, 602, 627, 628, 692, 693, 703, 711, 712, 713, 714, 766, 767, 768, 769, 770, 771, 772, 773, 774, 775, 776, 777, 778, 779, 780, 781, 782, 783, 784, 785, 786, 787, 788, 789, 790, 791, 792, 793, 794, 795, 796, 797, 798, 799, 800, 801, 802, 803, 804, 805, 806, 807, 808, 809, 810, 811, 812, 813, 814, 815, 816, 817, 818, 819, 820, 821, 822, 823, 824, 825, 826, 827, 828, 829, 830, 831, 832, 833, 834, 835, 836, 837, 838, 839, 840, 841, 842, 843, 844, 845, 846, 847, 848, 849, 850, 851, 852, 853, 854, 855, 856, 857, 858, 859, 860, 861, 862, 863, 864, 865, 866, 867, 868, 869, 870, 871, 872, 873, 874, 875, 876, 877, 878, 879, 880, 881, 882, 883, 884, 885, 886, 887, 888, 889, 890, 891, 892, 893, 894, 895, 896, 897, 898, 899, 900, 901, 902, 903, 904, 905, 906, 907, 908, 909, 910, 911, 912, 913, 914, 915, 916, 917, 918, 919, 920, 921, 922, 923, 924, 925, 926, 927, 928, 929, 930, 931, 932, 933, 934, 935, 936, 937, 938, 939, 940, 941, 942, 943, 944, 945, 946, 947, 948, 949, 950, 951, 952, 953, 954, 955, 956, 957, 958, 959, 960, 961, 962, 963, 964, 965, 966, 967, 968, 969, 970, 971, 972, 973, 974, 975, 976, 977, 978, 979, 980, 981, 982, 983, 984, 985, 986, 987, 988, 989, 990, 991, 992, 993, 994, 995, 996, 997, 998, 999, 1000, 1001, 1002, 1003, 1004, 1005, 1006, 1007, 1008, 1009, 1010, 1011, 1012, 1013, 1014, 1015, 1016, 1017, 1018, 1019, 1020, 1021, 1022, 1023, 1024, 1025, 1026, 1027, 1028, 1029, 1030, 1031, 1032, 1033, 1034, 1035, 1036, 1037, 1038, 1039, 1040, 1041, 1042, 1043, 1044, 1045, 1046, 1047, 1048, 1049, 1050, 1051, 1052, 1053, 1054, 1055, 1056, 1057, 1058, 1059, 1060, 1061, 1062, 1063], [0.1725, 0.04812, 0.05252, 0.1781, 0.1967, 0.09757, 0.1062, 0.05192, 0.005047, 0.004589, 0.09481, 0.1725, 0.04812, 0.05252, 0.1781, 0.3064, 0.1967, 0.275, 0.09757, 0.1062, 0.05192, 0.06627, 0.0748, 0.005047, 0.004589, 0.09481, 0.008501, 0.01654, 0.1579, 0.9992, 0.1324, 1.0, 1.0, 1.0, 1.0, 1.0, 1.0, 1.0, 1.0, 1.0, 1.0, 1.0, 1.0, 1.0, 1.0, 1.0, 1.0, 1.0, 1.0, 1.0, 1.0, 1.0, 1.0, 1.0, 1.0, 1.0, 1.0, 1.0, 1.0, 1.0, 1.0, 1.0, 1.0, 1.0, 1.0, 1.0, 1.0, 1.0, 1.0, 1.0, 1.0, 1.0, 1.0, 1.0, 1.0, 1.0, 1.0, 1.0, 1.0, 1.0, 1.0, 1.0, 1.0, 1.0, 1.0, 1.0, 1.0, 1.0, 1.0, 1.0, 1.0, 1.0, 1.0, 1.0, 1.0, 1.0, 1.0, 1.0, 1.0, 1.0, 1.0, 1.0, 1.0, 1.0, 1.0, 1.0, 1.0, 1.0, 1.0, 1.0, 1.0, 1.0, 1.0, 1.0, 1.0, 1.0, 1.0, 1.0, 1.0, 1.0, 1.0, 1.0, 1.0, 1.0, 1.0, 1.0, 1.0, 1.0, 1.0, 1.0, 1.0, 1.0, 1.0, 1.0, 1.0, 1.0, 1.0, 1.0, 1.0, 1.0, 1.0, 1.0, 1.0, 1.0, 1.0, 1.0, 1.0, 1.0, 1.0, 1.0, 1.0, 1.0, 1.0, 1.0, 1.0, 1.0, 1.0, 1.0, 1.0, 1.0, 1.0, 1.0, 1.0, 1.0, 1.0, 1.0, 1.0, 1.0, 1.0, 1.0, 1.0, 1.0, 1.0, 1.0, 1.0, 1.0, 1.0, 1.0, 1.0, 1.0, 1.0, 1.0, 1.0, 1.0, 1.0, 1.0, 1.0, 1.0, 1.0, 1.0, 1.0, 1.0, 1.0, 1.0, 1.0, 1.0, 1.0, 1.0, 1.0, 1.0, 1.0, 1.0, 1.0, 1.0, 1.0, 1.0, 1.0, 1.0, 1.0, 1.0, 1.0, 1.0, 1.0, 1.0, 1.0, 1.0, 1.0, 1.0, 1.0, 1.0, 1.0, 1.0, 1.0, 1.0, 1.0, 1.0, 1.0, 1.0, 1.0, 1.0, 1.0, 1.0, 1.0, 1.0, 1.0, 1.0, 1.0, 1.0, 1.0, 1.0, 1.0, 1.0, 1.0, 1.0, 1.0, 1.0, 1.0, 1.0, 1.0, 1.0, 1.0, 1.0, 1.0, 1.0, 1.0, 1.0, 1.0, 1.0, 1.0, 1.0, 1.0, 1.0, 1.0, 1.0, 1.0, 1.0, 1.0, 1.0, 1.0, 1.0, 1.0, 1.0, 1.0, 1.0, 1.0, 1.0, 1.0, 1.0, 1.0, 1.0, 1.0, 1.0, 1.0, 1.0, 1.0, 1.0, 1.0, 1.0, 1.0, 1.0, 1.0, 1.0, 1.0, 1.0, 1.0, 1.0, 1.0, 1.0, 1.0, 1.0, 1.0, 1.0, 1.0, 1.0, 1.0, 1.0, 1.0, 1.0, 1.0, 1.0, 1.0, 1.0, 1.0, 1.0, 1.0, 1.0, 1.0, 1.0, 1.0, 1.0, 1.0, 1.0, 1.0, 1.0, 1.0, 1.0, 1.0, 1.0, 1.0]): _vg.add([_i], _w, 'REPLACE')
_vg = ob_body.vertex_groups.new(name='Shoulder.L')
for _i, _w in zip([0, 2, 3, 4, 6, 7, 8, 9, 12, 13, 14, 16, 17, 18, 19, 20, 21, 22, 67, 68, 69, 71, 72, 78, 79, 80, 87, 88, 90, 91, 94, 96, 97, 99, 100, 101, 102, 103, 104, 105, 106, 108, 109, 110, 111, 112, 113, 114, 115, 116, 117, 118, 119, 120, 121, 122, 215, 216, 217, 218, 220, 222, 229, 230, 231, 232, 245, 247, 249, 251, 252, 253, 254, 255, 256, 257, 258, 259, 260, 308, 309, 310, 463, 465, 473, 474, 589, 591, 602, 609, 610, 703, 705, 707, 708, 710, 711, 714, 715, 716], [0.2614, 0.18, 0.3196, 0.1712, 0.07278, 0.06824, 0.04684, 0.07112, 0.4846, 0.5256, 0.05843, 0.1611, 0.1465, 0.6365, 0.6085, 0.3947, 0.0918, 0.05425, 0.0422, 0.1781, 0.4889, 0.03896, 0.02773, 0.5685, 0.5381, 0.3237, 0.1616, 0.06042, 0.4152, 0.06761, 0.3072, 0.3926, 0.2015, 0.06933, 0.1293, 0.5563, 0.1029, 0.1478, 0.05559, 0.4851, 0.06818, 0.6209, 0.1984, 0.2153, 0.1699, 0.5803, 0.4049, 0.06104, 0.4232, 0.1238, 0.6812, 0.666, 0.1557, 0.322, 0.1696, 0.3093, 0.4475, 0.2313, 0.5014, 0.09076, 0.001427, 0.05434, 0.6376, 0.6701, 0.6402, 0.5909, 0.08756, 0.5611, 0.4135, 0.381, 0.19, 0.1868, 0.1986, 0.7375, 0.7551, 0.1637, 0.1919, 0.1768, 0.6687, 0.5585, 0.1059, 0.01137, 0.05605, 0.01222, 0.1043, 0.06705, 0.01196, 0.0398, 0.02187, 0.1401, 0.08221, 0.02091, 0.08828, 0.04965, 0.03091, 0.05684, 0.03824, 0.002247, 0.1614, 0.1159]): _vg.add([_i], _w, 'REPLACE')
_vg = ob_body.vertex_groups.new(name='UpperArm.L')
for _i, _w in zip([2, 3, 4, 6, 12, 13, 14, 16, 17, 18, 19, 20, 21, 22, 68, 69, 71, 72, 78, 79, 80, 87, 90, 94, 96, 97, 101, 103, 104, 105, 106, 108, 110, 111, 112, 113, 114, 115, 116, 117, 118, 119, 120, 121, 122, 215, 216, 217, 218, 222, 229, 230, 231, 232, 245, 247, 249, 251, 254, 255, 256, 257, 258, 259, 260, 308, 309, 310, 319, 320, 321, 322, 323, 324, 325, 326, 327, 328, 329, 330, 331, 332, 333, 334, 335, 336, 337, 338, 339, 340, 341, 342, 344, 345, 346, 347, 348, 349, 350, 351, 352, 353, 354, 355, 356, 357, 358, 463, 591, 609, 610, 705, 710, 711, 715], [0.108, 0.002831, 0.1425, 0.9154, 0.4378, 0.397, 0.9274, 0.8157, 0.8337, 0.08151, 0.07898, 0.5488, 0.8928, 0.9338, 0.09868, 0.4211, 0.007719, 0.01047, 0.07556, 0.3756, 0.06338, 0.1146, 0.3698, 0.09303, 0.3667, 0.1845, 0.05221, 0.8312, 0.9306, 0.4384, 0.9175, 0.08468, 0.001834, 0.805, 0.04841, 0.5235, 0.9269, 0.5176, 0.8587, 0.2352, 0.2426, 0.8191, 0.6302, 0.8018, 0.6424, 0.3181, 0.08488, 0.4226, 0.05588, 0.04149, 0.05079, 0.1769, 0.1583, 0.02816, 0.06988, 0.2383, 0.352, 0.3874, 0.0002141, 0.1561, 0.1374, 0.8072, 0.7776, 0.7964, 0.2602, 0.2253, 0.09244, 0.0001661, 0.9724, 0.9428, 0.9478, 0.92, 0.9452, 0.9269, 0.9428, 0.9192, 0.9609, 0.9518, 0.9355, 0.9377, 0.5176, 0.745, 0.7157, 0.5054, 0.748, 0.6692, 0.7568, 0.715, 0.5545, 0.7437, 0.5486, 0.5125, 0.1508, 0.1101, 0.1069, 0.1499, 0.1406, 0.1238, 0.1483, 0.1022, 0.1602, 0.1211, 0.02806, 0.7795, 0.2507, 0.2115, 0.783, 0.01068, 0.006341, 0.0152, 0.005081, 0.01528, 0.009162, 0.003122, 0.005991]): _vg.add([_i], _w, 'REPLACE')
_vg = ob_body.vertex_groups.new(name='LowerArm.L')
for _i, _w in zip([27, 45, 46, 47, 48, 49, 50, 51, 52, 53, 54, 55, 56, 57, 58, 59, 60, 81, 83, 84, 85, 86, 163, 164, 165, 166, 167, 168, 169, 170, 171, 172, 173, 174, 178, 179, 180, 181, 182, 183, 184, 185, 186, 187, 188, 189, 190, 191, 192, 193, 194, 195, 196, 197, 198, 199, 200, 201, 233, 234, 235, 236, 237, 238, 240, 241, 242, 243, 244, 282, 283, 284, 285, 286, 287, 288, 289, 290, 291, 292, 293, 294, 295, 296, 297, 298, 299, 300, 301, 313, 314, 315, 316, 317, 318, 320, 321, 322, 323, 324, 325, 326, 327, 328, 329, 330, 331, 332, 333, 334, 335, 336, 337, 338, 339, 340, 341, 342, 343, 344, 345, 346, 347, 348, 349, 350, 351, 352, 353, 354, 355, 356, 357, 358], [0.002919, 0.6062, 0.6186, 0.3079, 0.4504, 0.3144, 0.06519, 0.1127, 0.1004, 0.1198, 0.1081, 0.1083, 0.293, 0.3202, 0.2533, 0.2951, 0.1482, 0.1072, 0.09046, 0.1135, 0.05252, 0.2747, 0.8985, 0.8284, 0.915, 0.7796, 0.872, 0.6718, 0.5669, 0.2937, 0.3224, 0.1005, 0.1067, 0.09554, 0.001864, 0.03603, 0.01157, 0.05791, 0.02041, 0.05218, 0.1122, 0.113, 0.1289, 0.4471, 0.3002, 0.6051, 0.188, 0.2781, 0.1869, 0.3073, 0.1938, 0.1555, 0.1035, 0.2934, 0.00316, 0.2104, 0.3723, 0.1218, 0.2927, 0.1167, 0.2603, 0.06916, 0.11, 0.3685, 0.1866, 0.06472, 0.2189, 0.3566, 0.06331, 0.8953, 0.8678, 0.4921, 0.7311, 0.8087, 0.917, 0.01312, 0.05044, 0.009564, 0.01827, 0.05475, 0.06287, 0.3112, 0.1797, 0.1963, 0.2625, 0.1923, 0.2903, 0.0347, 0.2208, 0.07883, 0.07695, 0.1861, 0.2284, 0.3041, 0.2119, 0.05065, 0.04354, 0.07715, 0.04385, 0.068, 0.04821, 0.07659, 0.0189, 0.03427, 0.05885, 0.05882, 0.4817, 0.251, 0.2824, 0.4927, 0.2482, 0.325, 0.2404, 0.2785, 0.4446, 0.2521, 0.4476, 0.4858, 0.9724, 0.8439, 0.8862, 0.8851, 0.8433, 0.8403, 0.8709, 0.8304, 0.8954, 0.8328, 0.8641, 0.9472, 0.2189, 0.7453, 0.7869, 0.2157]): _vg.add([_i], _w, 'REPLACE')
_vg = ob_body.vertex_groups.new(name='Fist.L')
for _i, _w in zip([11, 15, 23, 24, 25, 26, 27, 28, 45, 46, 47, 48, 49, 50, 51, 52, 53, 54, 55, 56, 57, 58, 59, 60, 74, 75, 76, 77, 81, 82, 83, 84, 85, 86, 107, 123, 124, 125, 126, 127, 128, 129, 130, 131, 163, 164, 165, 166, 167, 168, 169, 170, 171, 172, 173, 174, 175, 176, 177, 178, 179, 180, 181, 182, 183, 184, 185, 186, 187, 188, 189, 190, 191, 192, 193, 194, 195, 196, 197, 198, 199, 200, 201, 223, 224, 225, 226, 227, 228, 233, 234, 235, 236, 237, 238, 239, 240, 241, 242, 243, 244, 261, 262, 263, 264, 265, 266, 282, 283, 284, 285, 286, 287, 288, 289, 290, 291, 292, 293, 294, 295, 296, 297, 298, 299, 300, 301, 311, 312, 313, 314, 315, 316, 317, 318], [0.9784, 0.988, 0.9955, 0.9977, 0.9782, 0.9891, 0.9733, 0.9908, 0.3905, 0.3799, 0.6896, 0.5467, 0.6826, 0.9347, 0.8863, 0.8993, 0.8793, 0.8913, 0.8907, 0.7058, 0.6766, 0.7441, 0.7044, 0.8511, 0.991, 0.9917, 0.9982, 0.9954, 0.8918, 0.9916, 0.909, 0.8854, 0.947, 0.7225, 0.9885, 0.9955, 0.9943, 0.9942, 0.9896, 0.9957, 0.9887, 0.9962, 0.9775, 0.9894, 0.1003, 0.1628, 0.08107, 0.215, 0.1206, 0.3198, 0.4299, 0.7038, 0.676, 0.899, 0.8924, 0.9043, 0.9887, 0.9779, 0.9808, 0.974, 0.9566, 0.9691, 0.9417, 0.9646, 0.9474, 0.8872, 0.8861, 0.8704, 0.5506, 0.6967, 0.3941, 0.8103, 0.7203, 0.8116, 0.6919, 0.8044, 0.8442, 0.8956, 0.7049, 0.9732, 0.7886, 0.6269, 0.8778, 0.9915, 0.9927, 0.9933, 0.9987, 0.9972, 0.9966, 0.7043, 0.8822, 0.7371, 0.9302, 0.889, 0.6281, 0.9821, 0.8116, 0.9347, 0.779, 0.6395, 0.9361, 0.9891, 0.9944, 0.9951, 0.9956, 0.9911, 0.9889, 0.09918, 0.1243, 0.5021, 0.2637, 0.1899, 0.08109, 0.9683, 0.9491, 0.9701, 0.9657, 0.9448, 0.9369, 0.687, 0.8188, 0.8025, 0.7362, 0.8059, 0.7093, 0.9573, 0.7786, 0.9938, 0.9974, 0.9205, 0.9224, 0.8121, 0.7696, 0.6927, 0.7861]): _vg.add([_i], _w, 'REPLACE')
_vg = ob_body.vertex_groups.new(name='Shoulder.R')
for _i, _w in zip([368, 370, 371, 372, 374, 375, 376, 377, 380, 381, 382, 384, 385, 386, 387, 388, 389, 390, 435, 436, 437, 439, 440, 446, 447, 448, 455, 456, 458, 459, 462, 463, 465, 468, 470, 472, 473, 474, 475, 476, 477, 478, 479, 480, 481, 483, 484, 485, 486, 487, 488, 489, 490, 491, 492, 493, 494, 495, 496, 497, 589, 591, 592, 593, 594, 595, 599, 601, 602, 609, 610, 611, 612, 613, 614, 628, 630, 632, 634, 635, 636, 637, 638, 639, 640, 641, 642, 643, 691, 692, 693, 703, 705, 707, 708, 710, 711, 714, 715, 716], [0.2614, 0.18, 0.3196, 0.1712, 0.07278, 0.06824, 0.04684, 0.07112, 0.4846, 0.5256, 0.05843, 0.1611, 0.1465, 0.6365, 0.6085, 0.3947, 0.0918, 0.05425, 0.0422, 0.1781, 0.4889, 0.03896, 0.02773, 0.5685, 0.5381, 0.3237, 0.1616, 0.06042, 0.4152, 0.06761, 0.3072, 0.05605, 0.01222, 0.3926, 0.2015, 0.06933, 0.1043, 0.06705, 0.1293, 0.5563, 0.1029, 0.1478, 0.05559, 0.4851, 0.06818, 0.6209, 0.1984, 0.2153, 0.1699, 0.5803, 0.4049, 0.06104, 0.4232, 0.1238, 0.6812, 0.666, 0.1557, 0.322, 0.1696, 0.3093, 0.01196, 0.0398, 0.4475, 0.2313, 0.5014, 0.09076, 0.001427, 0.05434, 0.02187, 0.1401, 0.08221, 0.6376, 0.6701, 0.6402, 0.5909, 0.08756, 0.5611, 0.4135, 0.381, 0.19, 0.1868, 0.1986, 0.7375, 0.7551, 0.1637, 0.1919, 0.1768, 0.6687, 0.5585, 0.1059, 0.01137, 0.02091, 0.08828, 0.04965, 0.03091, 0.05684, 0.03824, 0.002247, 0.1614, 0.1159]): _vg.add([_i], _w, 'REPLACE')
_vg = ob_body.vertex_groups.new(name='UpperArm.R')
for _i, _w in zip([370, 371, 372, 374, 380, 381, 382, 384, 385, 386, 387, 388, 389, 390, 436, 437, 439, 440, 446, 447, 448, 455, 458, 462, 463, 468, 470, 476, 478, 479, 480, 481, 483, 485, 486, 487, 488, 489, 490, 491, 492, 493, 494, 495, 496, 497, 591, 592, 593, 594, 595, 601, 609, 610, 611, 612, 613, 614, 628, 630, 632, 634, 637, 638, 639, 640, 641, 642, 643, 691, 692, 693, 705, 710, 711, 715, 717, 718, 719, 720, 721, 722, 723, 724, 725, 726, 727, 728, 729, 730, 731, 732, 733, 734, 735, 736, 737, 738, 739, 740, 742, 743, 744, 745, 746, 747, 748, 749, 750, 751, 752, 753, 754, 755, 756], [0.108, 0.002831, 0.1425, 0.9154, 0.4378, 0.397, 0.9274, 0.8157, 0.8337, 0.08151, 0.07898, 0.5488, 0.8928, 0.9338, 0.09868, 0.4211, 0.007719, 0.01047, 0.07556, 0.3756, 0.06338, 0.1146, 0.3698, 0.09303, 0.01068, 0.3667, 0.1845, 0.05221, 0.8312, 0.9306, 0.4384, 0.9175, 0.08468, 0.001834, 0.805, 0.04841, 0.5235, 0.9269, 0.5176, 0.8587, 0.2352, 0.2426, 0.8191, 0.6302, 0.8018, 0.6424, 0.006341, 0.3181, 0.08488, 0.4226, 0.05588, 0.04149, 0.0152, 0.005081, 0.05079, 0.1769, 0.1583, 0.02816, 0.06988, 0.2383, 0.352, 0.3874, 0.0002141, 0.1561, 0.1374, 0.8072, 0.7776, 0.7964, 0.2602, 0.2253, 0.09244, 0.0001661, 0.01528, 0.009162, 0.003122, 0.005991, 0.9724, 0.9428, 0.9478, 0.92, 0.9452, 0.9269, 0.9428, 0.9192, 0.9609, 0.9518, 0.9355, 0.9377, 0.5176, 0.745, 0.7157, 0.5054, 0.748, 0.6692, 0.7568, 0.715, 0.5545, 0.7437, 0.5486, 0.5125, 0.1508, 0.1101, 0.1069, 0.1499, 0.1406, 0.1238, 0.1483, 0.1022, 0.1602, 0.1211, 0.02806, 0.7795, 0.2507, 0.2115, 0.783]): _vg.add([_i], _w, 'REPLACE')
_vg = ob_body.vertex_groups.new(name='LowerArm.R')
for _i, _w in zip([395, 413, 414, 415, 416, 417, 418, 419, 420, 421, 422, 423, 424, 425, 426, 427, 428, 449, 451, 452, 453, 454, 538, 539, 540, 541, 542, 543, 544, 545, 546, 547, 548, 549, 553, 554, 555, 556, 557, 558, 559, 560, 561, 562, 563, 564, 565, 566, 567, 568, 569, 570, 571, 572, 573, 574, 575, 576, 615, 616, 617, 618, 619, 620, 622, 623, 624, 625, 626, 665, 666, 667, 668, 669, 670, 671, 672, 673, 674, 675, 676, 677, 678, 679, 680, 681, 682, 683, 684, 696, 697, 698, 699, 700, 701, 718, 719, 720, 721, 722, 723, 724, 725, 726, 727, 728, 729, 730, 731, 732, 733, 734, 735, 736, 737, 738, 739, 740, 741, 742, 743, 744, 745, 746, 747, 748, 749, 750, 751, 752, 753, 754, 755, 756], [0.002919, 0.6062, 0.6186, 0.3079, 0.4504, 0.3144, 0.06519, 0.1127, 0.1004, 0.1198, 0.1081, 0.1083, 0.293, 0.3202, 0.2533, 0.2951, 0.1482, 0.1072, 0.09046, 0.1135, 0.05252, 0.2747, 0.8985, 0.8284, 0.915, 0.7796, 0.872, 0.6718, 0.5669, 0.2937, 0.3224, 0.1005, 0.1067, 0.09554, 0.001864, 0.03603, 0.01157, 0.05791, 0.02041, 0.05218, 0.1122, 0.113, 0.1289, 0.4471, 0.3002, 0.6051, 0.188, 0.2781, 0.1869, 0.3073, 0.1938, 0.1555, 0.1035, 0.2934, 0.00316, 0.2104, 0.3723, 0.1218, 0.2927, 0.1167, 0.2603, 0.06916, 0.11, 0.3685, 0.1866, 0.06472, 0.2189, 0.3566, 0.06331, 0.8953, 0.8678, 0.4921, 0.7311, 0.8087, 0.917, 0.01312, 0.05044, 0.009564, 0.01827, 0.05475, 0.06287, 0.3112, 0.1797, 0.1963, 0.2625, 0.1923, 0.2903, 0.0347, 0.2208, 0.07883, 0.07695, 0.1861, 0.2284, 0.3041, 0.2119, 0.05065, 0.04354, 0.07715, 0.04385, 0.068, 0.04821, 0.07659, 0.0189, 0.03427, 0.05885, 0.05882, 0.4817, 0.251, 0.2824, 0.4927, 0.2482, 0.325, 0.2404, 0.2785, 0.4446, 0.2521, 0.4476, 0.4858, 0.9724, 0.8439, 0.8862, 0.8851, 0.8433, 0.8403, 0.8709, 0.8304, 0.8954, 0.8328, 0.8641, 0.9472, 0.2189, 0.7453, 0.7869, 0.2157]): _vg.add([_i], _w, 'REPLACE')
_vg = ob_body.vertex_groups.new(name='Fist.R')
for _i, _w in zip([379, 383, 391, 392, 393, 394, 395, 396, 413, 414, 415, 416, 417, 418, 419, 420, 421, 422, 423, 424, 425, 426, 427, 428, 442, 443, 444, 445, 449, 450, 451, 452, 453, 454, 482, 498, 499, 500, 501, 502, 503, 504, 505, 506, 538, 539, 540, 541, 542, 543, 544, 545, 546, 547, 548, 549, 550, 551, 552, 553, 554, 555, 556, 557, 558, 559, 560, 561, 562, 563, 564, 565, 566, 567, 568, 569, 570, 571, 572, 573, 574, 575, 576, 603, 604, 605, 606, 607, 608, 615, 616, 617, 618, 619, 620, 621, 622, 623, 624, 625, 626, 644, 645, 646, 647, 648, 649, 665, 666, 667, 668, 669, 670, 671, 672, 673, 674, 675, 676, 677, 678, 679, 680, 681, 682, 683, 684, 694, 695, 696, 697, 698, 699, 700, 701], [0.9784, 0.988, 0.9955, 0.9977, 0.9782, 0.9891, 0.9733, 0.9908, 0.3905, 0.3799, 0.6896, 0.5467, 0.6826, 0.9347, 0.8863, 0.8993, 0.8793, 0.8913, 0.8907, 0.7058, 0.6766, 0.7441, 0.7044, 0.8511, 0.991, 0.9917, 0.9982, 0.9954, 0.8918, 0.9916, 0.909, 0.8854, 0.947, 0.7225, 0.9885, 0.9955, 0.9943, 0.9942, 0.9896, 0.9957, 0.9887, 0.9962, 0.9775, 0.9894, 0.1003, 0.1628, 0.08107, 0.215, 0.1206, 0.3198, 0.4299, 0.7038, 0.676, 0.899, 0.8924, 0.9043, 0.9887, 0.9779, 0.9808, 0.974, 0.9566, 0.9691, 0.9417, 0.9646, 0.9474, 0.8872, 0.8861, 0.8704, 0.5506, 0.6967, 0.3941, 0.8103, 0.7203, 0.8116, 0.6919, 0.8044, 0.8442, 0.8956, 0.7049, 0.9732, 0.7886, 0.6269, 0.8778, 0.9915, 0.9927, 0.9933, 0.9987, 0.9972, 0.9966, 0.7043, 0.8822, 0.7371, 0.9302, 0.889, 0.6281, 0.9821, 0.8116, 0.9347, 0.779, 0.6395, 0.9361, 0.9891, 0.9944, 0.9951, 0.9956, 0.9911, 0.9889, 0.09918, 0.1243, 0.5021, 0.2637, 0.1899, 0.08109, 0.9683, 0.9491, 0.9701, 0.9657, 0.9448, 0.9369, 0.687, 0.8188, 0.8025, 0.7362, 0.8059, 0.7093, 0.9573, 0.7786, 0.9938, 0.9974, 0.9205, 0.9224, 0.8121, 0.7696, 0.6927, 0.7861]): _vg.add([_i], _w, 'REPLACE')
_vg = ob_body.vertex_groups.new(name='UpperLeg.L')
for _i, _w in zip([1, 3, 5, 7, 8, 9, 10, 18, 19, 32, 33, 39, 40, 41, 42, 43, 44, 61, 62, 63, 64, 65, 66, 67, 88, 89, 91, 92, 93, 95, 98, 99, 100, 101, 102, 108, 109, 110, 133, 134, 135, 136, 137, 138, 146, 147, 149, 151, 154, 156, 202, 203, 204, 205, 206, 207, 208, 209, 210, 211, 212, 213, 214, 246, 248, 250, 252, 253, 254, 267, 268, 269, 302, 303, 304, 305, 306, 307, 359, 360, 361, 362, 363, 364, 365, 366, 367, 464, 465, 466, 469, 589, 702, 704, 706, 707, 708, 709], [0.2787, 0.007283, 0.3912, 0.3697, 0.1849, 0.5258, 0.259, 0.01655, 0.0505, 0.6245, 0.5406, 0.1513, 0.08324, 0.1259, 0.09174, 0.09797, 0.1164, 0.9374, 0.9463, 0.972, 0.9408, 0.9433, 0.9667, 0.09293, 0.2431, 0.877, 0.3486, 0.3659, 0.4287, 0.8616, 0.2986, 0.5505, 0.08264, 0.02963, 0.03528, 0.05229, 0.1894, 0.1366, 0.8262, 0.8282, 0.7827, 0.7479, 0.4587, 0.3452, 0.9434, 0.9265, 0.9771, 0.1405, 0.07324, 0.1334, 0.08473, 0.1229, 0.1111, 0.9399, 0.957, 0.9481, 0.8513, 0.8858, 0.8843, 0.8568, 0.8815, 0.897, 0.2223, 0.7687, 0.7601, 0.9068, 0.07511, 0.1323, 0.1912, 0.8111, 0.8219, 0.7279, 0.8511, 0.89, 0.8538, 0.8761, 0.8897, 0.8906, 0.4933, 0.6713, 0.5094, 0.6745, 0.5912, 0.5105, 0.6981, 0.5483, 0.3854, 0.07329, 0.05091, 0.09401, 0.1317, 0.03481, 0.1371, 0.08168, 0.02543, 0.02892, 0.01009, 0.05983]): _vg.add([_i], _w, 'REPLACE')
_vg = ob_body.vertex_groups.new(name='LowerLeg.L')
for _i, _w in zip([29, 30, 31, 34, 35, 36, 37, 38, 39, 40, 41, 42, 43, 44, 132, 139, 140, 141, 142, 143, 144, 145, 148, 150, 151, 152, 153, 154, 155, 156, 157, 158, 159, 160, 161, 162, 202, 203, 204, 208, 209, 210, 211, 212, 213, 270, 271, 272, 273, 274, 275, 276, 277, 278, 279, 280, 281, 302, 303, 304, 305, 306, 307, 359, 360, 361, 362, 363, 364, 365, 366, 367], [0.1896, 0.8667, 0.9341, 0.07293, 0.8341, 0.8957, 0.8324, 0.8531, 0.8476, 0.9164, 0.8732, 0.9076, 0.9015, 0.8829, 0.933, 0.2266, 0.158, 0.1131, 0.7621, 0.3343, 0.07303, 0.3306, 0.8234, 0.8636, 0.8584, 0.9177, 0.8326, 0.9264, 0.8347, 0.8655, 0.9846, 0.9901, 0.9882, 0.9875, 0.9918, 0.9896, 0.9148, 0.8763, 0.8883, 0.1431, 0.1113, 0.1098, 0.1415, 0.112, 0.09724, 0.1809, 0.3419, 0.1886, 0.7073, 0.7803, 0.2572, 0.991, 0.9914, 0.9886, 0.9892, 0.9858, 0.9849, 0.1455, 0.1062, 0.1402, 0.1221, 0.1044, 0.1029, 0.5061, 0.3262, 0.4899, 0.3235, 0.4069, 0.4887, 0.2998, 0.4502, 0.6137]): _vg.add([_i], _w, 'REPLACE')
_vg = ob_body.vertex_groups.new(name='UpperLeg.R')
for _i, _w in zip([369, 371, 373, 375, 376, 377, 378, 386, 387, 400, 401, 407, 408, 409, 410, 411, 412, 429, 430, 431, 432, 433, 434, 435, 456, 457, 459, 460, 461, 464, 465, 466, 467, 469, 471, 472, 475, 476, 477, 483, 484, 485, 508, 509, 510, 511, 512, 513, 521, 522, 524, 526, 529, 531, 577, 578, 579, 580, 581, 582, 583, 584, 585, 586, 587, 588, 589, 590, 629, 631, 633, 635, 636, 637, 650, 651, 652, 685, 686, 687, 688, 689, 690, 702, 704, 706, 707, 708, 709, 757, 758, 759, 760, 761, 762, 763, 764, 765], [0.2787, 0.007283, 0.3912, 0.3697, 0.1849, 0.5258, 0.259, 0.01655, 0.0505, 0.6245, 0.5406, 0.1513, 0.08324, 0.1259, 0.09174, 0.09797, 0.1164, 0.9374, 0.9463, 0.972, 0.9408, 0.9433, 0.9667, 0.09293, 0.2431, 0.877, 0.3486, 0.3659, 0.4287, 0.07329, 0.05091, 0.09401, 0.8616, 0.1317, 0.2986, 0.5505, 0.08264, 0.02963, 0.03528, 0.05229, 0.1894, 0.1366, 0.8262, 0.8282, 0.7827, 0.7479, 0.4587, 0.3452, 0.9434, 0.9265, 0.9771, 0.1405, 0.07324, 0.1334, 0.08473, 0.1229, 0.1111, 0.9399, 0.957, 0.9481, 0.8513, 0.8858, 0.8843, 0.8568, 0.8815, 0.897, 0.03481, 0.2223, 0.7687, 0.7601, 0.9068, 0.07511, 0.1323, 0.1912, 0.8111, 0.8219, 0.7279, 0.8511, 0.89, 0.8538, 0.8761, 0.8897, 0.8906, 0.1371, 0.08168, 0.02543, 0.02892, 0.01009, 0.05983, 0.4933, 0.6713, 0.5094, 0.6745, 0.5912, 0.5105, 0.6981, 0.5483, 0.3854]): _vg.add([_i], _w, 'REPLACE')
_vg = ob_body.vertex_groups.new(name='LowerLeg.R')
for _i, _w in zip([397, 398, 399, 402, 403, 404, 405, 406, 407, 408, 409, 410, 411, 412, 507, 514, 515, 516, 517, 518, 519, 520, 523, 525, 526, 527, 528, 529, 530, 531, 532, 533, 534, 535, 536, 537, 577, 578, 579, 583, 584, 585, 586, 587, 588, 653, 654, 655, 656, 657, 658, 659, 660, 661, 662, 663, 664, 685, 686, 687, 688, 689, 690, 757, 758, 759, 760, 761, 762, 763, 764, 765], [0.1896, 0.8667, 0.9341, 0.07293, 0.8341, 0.8957, 0.8324, 0.8531, 0.8476, 0.9164, 0.8732, 0.9076, 0.9015, 0.8829, 0.933, 0.2266, 0.158, 0.1131, 0.7621, 0.3343, 0.07303, 0.3306, 0.8234, 0.8636, 0.8584, 0.9177, 0.8326, 0.9264, 0.8347, 0.8655, 0.9846, 0.9901, 0.9882, 0.9875, 0.9918, 0.9896, 0.9148, 0.8763, 0.8883, 0.1431, 0.1113, 0.1098, 0.1415, 0.112, 0.09724, 0.1809, 0.3419, 0.1886, 0.7073, 0.7803, 0.2572, 0.991, 0.9914, 0.9886, 0.9892, 0.9858, 0.9849, 0.1455, 0.1062, 0.1402, 0.1221, 0.1044, 0.1029, 0.5061, 0.3262, 0.4899, 0.3235, 0.4069, 0.4887, 0.2998, 0.4502, 0.6137]): _vg.add([_i], _w, 'REPLACE')
_vg = ob_body.vertex_groups.new(name='PoleTarget.L')
_vg = ob_body.vertex_groups.new(name='Foot.R')
for _i, _w in zip([397, 398, 399, 402, 403, 404, 405, 406, 507, 514, 515, 516, 517, 518, 519, 520, 523, 525, 527, 528, 530, 653, 654, 655, 656, 657, 658], [0.8104, 0.133, 0.06565, 0.9271, 0.1656, 0.1039, 0.1673, 0.1464, 0.06677, 0.7733, 0.8419, 0.8869, 0.2379, 0.6656, 0.9269, 0.6693, 0.1762, 0.1356, 0.08214, 0.1671, 0.1649, 0.819, 0.6579, 0.8113, 0.2927, 0.2196, 0.7427]): _vg.add([_i], _w, 'REPLACE')
_vg = ob_body.vertex_groups.new(name='PoleTarget.R')
_m = ob_body.modifiers.new('Armature', 'ARMATURE')
_m.object = ob_characterarmature

# ---- collection membership
col_collection_1.objects.link(ob_characterarmature)
col_collection_1.objects.link(ob_body)

# ---- scene / render settings (as saved in the file)
scene.frame_start = 0; scene.frame_end = 100; scene.frame_set(10)
scene.render.engine = 'CYCLES'
scene.render.resolution_x = 1000
scene.render.resolution_y = 1000
scene.render.dither_intensity = 0.0
scene.cycles.use_denoising = False
scene.cycles.samples = 50
scene.cycles.sampling_pattern = 'TABULATED_SOBOL'
scene.cycles.light_sampling_threshold = 0.0
scene.cycles.use_adaptive_sampling = False
scene.cycles.use_light_tree = False
scene.cycles.caustics_reflective = False
scene.cycles.caustics_refractive = False
scene.cycles.blur_glossy = 0.0
scene.cycles.max_bounces = 2
scene.cycles.pixel_filter_type = 'GAUSSIAN'
scene.cycles.sample_clamp_indirect = 0.0
scene.view_settings.view_transform = 'Standard'
bpy.context.view_layer.update()

# ---- added for rendering (the .blend has no active camera and no usable light): camera, sun
cam_auto = bpy.data.cameras.new('AutoCamera')
cam_auto.lens = 50.0
cam_auto.sensor_width = 36.0
cam_auto.clip_end = 1000.0
ob_auto_camera = bpy.data.objects.new('AutoCamera', cam_auto)
scene.collection.objects.link(ob_auto_camera)
ob_auto_camera.location = (3.24043, -3.90492, 4.12306)
ob_auto_camera.rotation_euler = (1.09748, -7.21219e-08, 0.694738)
scene.camera = ob_auto_camera
light_auto_sun = bpy.data.lights.new('AutoSun', 'SUN')
light_auto_sun.energy = 3.0
light_auto_sun.angle = 0.0523599
ob_auto_sun = bpy.data.objects.new('AutoSun', light_auto_sun)
scene.collection.objects.link(ob_auto_sun)
ob_auto_sun.rotation_euler = (0.872665, 0.174533, 0.523599)
bpy.context.view_layer.update()
